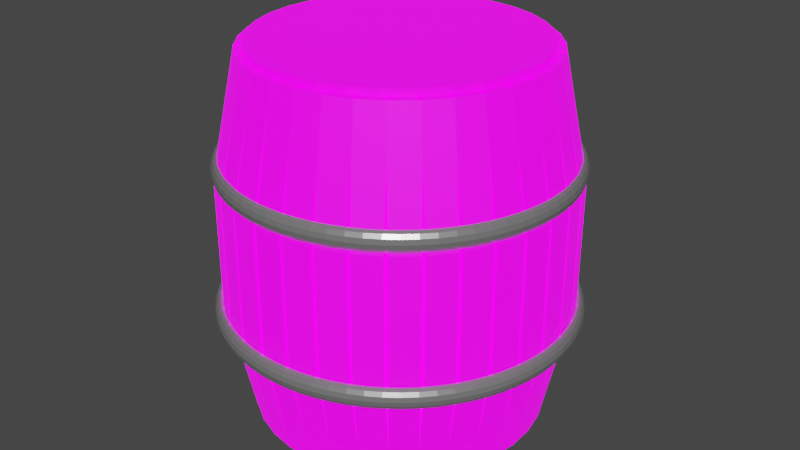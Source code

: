 # Source: Barrel.blend  (saved by Blender 2.93.21; exported with 4.5.12 LTS)
import bpy
from mathutils import Matrix  # noqa: F401  (used for matrix-valued properties, if any)

bpy.ops.wm.read_factory_settings(use_empty=True)
scene = bpy.context.scene
scene.name = 'Scene'

# ---- collections
col_collection = bpy.data.collections.new('Collection'); scene.collection.children.link(col_collection)

# ---- images (referenced by path relative to the original .blend; pixels are not part of the script)
import os
ASSET_DIR = os.environ.get("B2B_ASSET_DIR", "")  # directory of the original .blend (textures are referenced by path, not embedded)
HERE = os.path.dirname(os.path.abspath(__file__))  # packed textures are extracted next to this script under _unpacked/

def load_image(name, relpath, width, height, colorspace="sRGB"):
    """Load a texture the original file referenced (path relative to the .blend, or extracted next to this script)."""
    p = next((c for c in (os.path.join(HERE, relpath), os.path.join(ASSET_DIR, relpath)) if relpath and os.path.exists(c)), "")
    if p:
        img = bpy.data.images.load(p, check_existing=True)
        img.name = name
    else:  # same state as the original file: an image datablock whose file is absent (Cycles renders it pink)
        img = bpy.data.images.new(name, width, height)
        img.source = "FILE"
        img.filepath = "//" + (relpath or name)
    img.colorspace_settings.name = colorspace
    return img
img_images_jpeg = load_image('images.jpeg', 'images.jpeg', 1024, 1024, 'sRGB')

# ---- materials (node trees are filled in below, after node groups)
mat_material_002 = bpy.data.materials.new('Material.002')
mat_material_002.use_transparent_shadow = False
mat_material_001 = bpy.data.materials.new('Material.001')
mat_material_001.use_transparent_shadow = False

# ---- material node trees
mat_material_002.use_nodes = True; mat_material_002.node_tree.nodes.clear()
_N = mat_material_002.node_tree.nodes; _L = mat_material_002.node_tree.links
n0 = _N.new('ShaderNodeBsdfPrincipled'); n0.name = 'Principled BSDF'; n0.location = (10, 300)
n0.distribution = 'GGX'
n0.subsurface_method = 'BURLEY'
n0.inputs[0].default_value = (0.3844, 0.3844, 0.3844, 1.0)
n0.inputs[1].default_value = 0.6496
n0.inputs[2].default_value = 0.2628
n0.inputs[3].default_value = 1.45
n0.inputs[13].default_value = 0.07664
n0.inputs[27].default_value = (0.0, 0.0, 0.0, 1.0)
n0.inputs[28].default_value = 1.0
n1 = _N.new('ShaderNodeOutputMaterial'); n1.name = 'Material Output'; n1.location = (300, 300)
_L.new(n0.outputs[0], n1.inputs[0])
n1.is_active_output = True
mat_material_001.use_nodes = True; mat_material_001.node_tree.nodes.clear()
_N = mat_material_001.node_tree.nodes; _L = mat_material_001.node_tree.links
n0 = _N.new('ShaderNodeBsdfPrincipled'); n0.name = 'Principled BSDF'; n0.location = (10, 300)
n0.distribution = 'GGX'
n0.subsurface_method = 'BURLEY'
n0.inputs[3].default_value = 1.45
n0.inputs[28].default_value = 1.0
n1 = _N.new('ShaderNodeOutputMaterial'); n1.name = 'Material Output'; n1.location = (300, 300)
n2 = _N.new('ShaderNodeTexImage'); n2.name = 'Image Texture'; n2.location = (-280, 260)
n2.image = img_images_jpeg
n3 = _N.new('ShaderNodeTexImage'); n3.name = 'Image Texture.001'; n3.location = (-280, -420)
n3.image = img_images_jpeg
_L.new(n0.outputs[0], n1.inputs[0])
_L.new(n2.outputs[0], n0.inputs[0])
_L.new(n3.outputs[0], n0.inputs[27])
n1.is_active_output = True

# ---- world
world_world = bpy.data.worlds.new('World'); scene.world = world_world
world_world.use_nodes = True; world_world.node_tree.nodes.clear()
_N = world_world.node_tree.nodes; _L = world_world.node_tree.links
n0 = _N.new('ShaderNodeOutputWorld'); n0.name = 'World Output'; n0.location = (300, 300)
n1 = _N.new('ShaderNodeBackground'); n1.name = 'Background'; n1.location = (10, 300)
n1.inputs[0].default_value = (0.05088, 0.05088, 0.05088, 1.0)
_L.new(n1.outputs[0], n0.inputs[0])
n0.is_active_output = True
world_world.color = (0.05088, 0.05088, 0.05088)
world_world.use_sun_shadow = False
world_world.sun_shadow_jitter_overblur = 0.0

# ---- meshes
me_torus_001 = bpy.data.meshes.new('Torus.001')
me_torus_001.from_pydata([(1.26, 0.0, 0.0), (1.14, 0.0, 0.06928), (1.14, 0.0, -0.06928), (1.184, 0.4309, 0.0), (1.071, 0.3899, 0.06928), (1.071, 0.3899, -0.06928), (0.9652, 0.8099, 0.0), (0.8733, 0.7328, 0.06928), (0.8733, 0.7328, -0.06928), (0.63, 1.091, 0.0), (0.57, 0.9873, 0.06928), (0.57, 0.9873, -0.06928), (0.2188, 1.241, 0.0), (0.198, 1.123, 0.06928), (0.198, 1.123, -0.06928), (-0.2188, 1.241, 0.0), (-0.198, 1.123, 0.06928), (-0.198, 1.123, -0.06928), (-0.63, 1.091, 0.0), (-0.57, 0.9873, 0.06928), (-0.57, 0.9873, -0.06928), (-0.9652, 0.8099, 0.0), (-0.8733, 0.7328, 0.06928), (-0.8733, 0.7328, -0.06928), (-1.184, 0.4309, 0.0), (-1.071, 0.3899, 0.06928), (-1.071, 0.3899, -0.06928), (-1.26, 1.102e-07, 0.0), (-1.14, 9.966e-08, 0.06928), (-1.14, 9.966e-08, -0.06928), (-1.184, -0.4309, 0.0), (-1.071, -0.3899, 0.06928), (-1.071, -0.3899, -0.06928), (-0.9652, -0.8099, 0.0), (-0.8733, -0.7328, 0.06928), (-0.8733, -0.7328, -0.06928), (-0.63, -1.091, 0.0), (-0.57, -0.9873, 0.06928), (-0.57, -0.9873, -0.06928), (-0.2188, -1.241, 0.0), (-0.198, -1.123, 0.06928), (-0.198, -1.123, -0.06928), (0.2188, -1.241, 0.0), (0.198, -1.123, 0.06928), (0.198, -1.123, -0.06928), (0.63, -1.091, 0.0), (0.57, -0.9873, 0.06928), (0.57, -0.9873, -0.06928), (0.9652, -0.8099, 0.0), (0.8733, -0.7328, 0.06928), (0.8733, -0.7328, -0.06928), (1.184, -0.4309, 0.0), (1.071, -0.3899, 0.06928), (1.071, -0.3899, -0.06928)], [], [(0, 3, 4, 1), (1, 4, 5, 2), (2, 5, 3, 0), (3, 6, 7, 4), (4, 7, 8, 5), (5, 8, 6, 3), (6, 9, 10, 7), (7, 10, 11, 8), (8, 11, 9, 6), (9, 12, 13, 10), (10, 13, 14, 11), (11, 14, 12, 9), (12, 15, 16, 13), (13, 16, 17, 14), (14, 17, 15, 12), (15, 18, 19, 16), (16, 19, 20, 17), (17, 20, 18, 15), (18, 21, 22, 19), (19, 22, 23, 20), (20, 23, 21, 18), (21, 24, 25, 22), (22, 25, 26, 23), (23, 26, 24, 21), (24, 27, 28, 25), (25, 28, 29, 26), (26, 29, 27, 24), (27, 30, 31, 28), (28, 31, 32, 29), (29, 32, 30, 27), (30, 33, 34, 31), (31, 34, 35, 32), (32, 35, 33, 30), (33, 36, 37, 34), (34, 37, 38, 35), (35, 38, 36, 33), (36, 39, 40, 37), (37, 40, 41, 38), (38, 41, 39, 36), (39, 42, 43, 40), (40, 43, 44, 41), (41, 44, 42, 39), (42, 45, 46, 43), (43, 46, 47, 44), (44, 47, 45, 42), (45, 48, 49, 46), (46, 49, 50, 47), (47, 50, 48, 45), (48, 51, 52, 49), (49, 52, 53, 50), (50, 53, 51, 48), (51, 0, 1, 52), (52, 1, 2, 53), (53, 2, 0, 51)])
_uv = me_torus_001.uv_layers.new(name='UVMap')
_uv.uv.foreach_set('vector', [0.5, 0.6667, 0.5556, 0.6667, 0.5556, 1.0, 0.5, 1.0, 0.5, 0.0, 0.5556, 0.0, 0.5556, 0.3333, 0.5, 0.3333, 0.5, 0.3333, 0.5556, 0.3333, 0.5556, 0.6667, 0.5, 0.6667, 0.5556, 0.6667, 0.6111, 0.6667, 0.6111, 1.0, 0.5556, 1.0, 0.5556, 0.0, 0.6111, 0.0, 0.6111, 0.3333, 0.5556, 0.3333, 0.5556, 0.3333, 0.6111, 0.3333, 0.6111, 0.6667, 0.5556, 0.6667, 0.6111, 0.6667, 0.6667, 0.6667, 0.6667, 1.0, 0.6111, 1.0, 0.6111, 0.0, 0.6667, 0.0, 0.6667, 0.3333, 0.6111, 0.3333, 0.6111, 0.3333, 0.6667, 0.3333, 0.6667, 0.6667, 0.6111, 0.6667, 0.6667, 0.6667, 0.7222, 0.6667, 0.7222, 1.0, 0.6667, 1.0, 0.6667, 0.0, 0.7222, 0.0, 0.7222, 0.3333, 0.6667, 0.3333, 0.6667, 0.3333, 0.7222, 0.3333, 0.7222, 0.6667, 0.6667, 0.6667, 0.7222, 0.6667, 0.7778, 0.6667, 0.7778, 1.0, 0.7222, 1.0, 0.7222, 0.0, 0.7778, 0.0, 0.7778, 0.3333, 0.7222, 0.3333, 0.7222, 0.3333, 0.7778, 0.3333, 0.7778, 0.6667, 0.7222, 0.6667, 0.7778, 0.6667, 0.8333, 0.6667, 0.8333, 1.0, 0.7778, 1.0, 0.7778, 0.0, 0.8333, 0.0, 0.8333, 0.3333, 0.7778, 0.3333, 0.7778, 0.3333, 0.8333, 0.3333, 0.8333, 0.6667, 0.7778, 0.6667, 0.8333, 0.6667, 0.8889, 0.6667, 0.8889, 1.0, 0.8333, 1.0, 0.8333, 0.0, 0.8889, 0.0, 0.8889, 0.3333, 0.8333, 0.3333, 0.8333, 0.3333, 0.8889, 0.3333, 0.8889, 0.6667, 0.8333, 0.6667, 0.8889, 0.6667, 0.9444, 0.6667, 0.9444, 1.0, 0.8889, 1.0, 0.8889, 0.0, 0.9444, 0.0, 0.9444, 0.3333, 0.8889, 0.3333, 0.8889, 0.3333, 0.9444, 0.3333, 0.9444, 0.6667, 0.8889, 0.6667, 0.9444, 0.6667, 1.0, 0.6667, 1.0, 1.0, 0.9444, 1.0, 0.9444, 0.0, 1.0, 0.0, 1.0, 0.3333, 0.9444, 0.3333, 0.9444, 0.3333, 1.0, 0.3333, 1.0, 0.6667, 0.9444, 0.6667, 2.22e-16, 0.6667, 0.05556, 0.6667, 0.05556, 1.0, 2.22e-16, 1.0, 2.22e-16, 0.0, 0.05556, 0.0, 0.05556, 0.3333, 2.22e-16, 0.3333, 2.22e-16, 0.3333, 0.05556, 0.3333, 0.05556, 0.6667, 2.22e-16, 0.6667, 0.05556, 0.6667, 0.1111, 0.6667, 0.1111, 1.0, 0.05556, 1.0, 0.05556, 0.0, 0.1111, 0.0, 0.1111, 0.3333, 0.05556, 0.3333, 0.05556, 0.3333, 0.1111, 0.3333, 0.1111, 0.6667, 0.05556, 0.6667, 0.1111, 0.6667, 0.1667, 0.6667, 0.1667, 1.0, 0.1111, 1.0, 0.1111, 0.0, 0.1667, 0.0, 0.1667, 0.3333, 0.1111, 0.3333, 0.1111, 0.3333, 0.1667, 0.3333, 0.1667, 0.6667, 0.1111, 0.6667, 0.1667, 0.6667, 0.2222, 0.6667, 0.2222, 1.0, 0.1667, 1.0, 0.1667, 0.0, 0.2222, 0.0, 0.2222, 0.3333, 0.1667, 0.3333, 0.1667, 0.3333, 0.2222, 0.3333, 0.2222, 0.6667, 0.1667, 0.6667, 0.2222, 0.6667, 0.2778, 0.6667, 0.2778, 1.0, 0.2222, 1.0, 0.2222, 0.0, 0.2778, 0.0, 0.2778, 0.3333, 0.2222, 0.3333, 0.2222, 0.3333, 0.2778, 0.3333, 0.2778, 0.6667, 0.2222, 0.6667, 0.2778, 0.6667, 0.3333, 0.6667, 0.3333, 1.0, 0.2778, 1.0, 0.2778, 0.0, 0.3333, 0.0, 0.3333, 0.3333, 0.2778, 0.3333, 0.2778, 0.3333, 0.3333, 0.3333, 0.3333, 0.6667, 0.2778, 0.6667, 0.3333, 0.6667, 0.3889, 0.6667, 0.3889, 1.0, 0.3333, 1.0, 0.3333, 0.0, 0.3889, 0.0, 0.3889, 0.3333, 0.3333, 0.3333, 0.3333, 0.3333, 0.3889, 0.3333, 0.3889, 0.6667, 0.3333, 0.6667, 0.3889, 0.6667, 0.4444, 0.6667, 0.4444, 1.0, 0.3889, 1.0, 0.3889, 0.0, 0.4444, 0.0, 0.4444, 0.3333, 0.3889, 0.3333, 0.3889, 0.3333, 0.4444, 0.3333, 0.4444, 0.6667, 0.3889, 0.6667, 0.4444, 0.6667, 0.5, 0.6667, 0.5, 1.0, 0.4444, 1.0, 0.4444, 0.0, 0.5, 0.0, 0.5, 0.3333, 0.4444, 0.3333, 0.4444, 0.3333, 0.5, 0.3333, 0.5, 0.6667, 0.4444, 0.6667])
me_torus_001.use_remesh_fix_poles = True
me_torus_001.use_remesh_preserve_attributes = False
me_torus_001.update()
me_torus_004 = bpy.data.meshes.new('Torus.004')
me_torus_004.from_pydata([(1.26, 0.0, 0.0), (1.14, 0.0, 0.06928), (1.14, 0.0, -0.06928), (1.184, 0.4309, 0.0), (1.071, 0.3899, 0.06928), (1.071, 0.3899, -0.06928), (0.9652, 0.8099, 0.0), (0.8733, 0.7328, 0.06928), (0.8733, 0.7328, -0.06928), (0.63, 1.091, 0.0), (0.57, 0.9873, 0.06928), (0.57, 0.9873, -0.06928), (0.2188, 1.241, 0.0), (0.198, 1.123, 0.06928), (0.198, 1.123, -0.06928), (-0.2188, 1.241, 0.0), (-0.198, 1.123, 0.06928), (-0.198, 1.123, -0.06928), (-0.63, 1.091, 0.0), (-0.57, 0.9873, 0.06928), (-0.57, 0.9873, -0.06928), (-0.9652, 0.8099, 0.0), (-0.8733, 0.7328, 0.06928), (-0.8733, 0.7328, -0.06928), (-1.184, 0.4309, 0.0), (-1.071, 0.3899, 0.06928), (-1.071, 0.3899, -0.06928), (-1.26, 1.102e-07, 0.0), (-1.14, 9.966e-08, 0.06928), (-1.14, 9.966e-08, -0.06928), (-1.184, -0.4309, 0.0), (-1.071, -0.3899, 0.06928), (-1.071, -0.3899, -0.06928), (-0.9652, -0.8099, 0.0), (-0.8733, -0.7328, 0.06928), (-0.8733, -0.7328, -0.06928), (-0.63, -1.091, 0.0), (-0.57, -0.9873, 0.06928), (-0.57, -0.9873, -0.06928), (-0.2188, -1.241, 0.0), (-0.198, -1.123, 0.06928), (-0.198, -1.123, -0.06928), (0.2188, -1.241, 0.0), (0.198, -1.123, 0.06928), (0.198, -1.123, -0.06928), (0.63, -1.091, 0.0), (0.57, -0.9873, 0.06928), (0.57, -0.9873, -0.06928), (0.9652, -0.8099, 0.0), (0.8733, -0.7328, 0.06928), (0.8733, -0.7328, -0.06928), (1.184, -0.4309, 0.0), (1.071, -0.3899, 0.06928), (1.071, -0.3899, -0.06928)], [], [(0, 3, 4, 1), (1, 4, 5, 2), (2, 5, 3, 0), (3, 6, 7, 4), (4, 7, 8, 5), (5, 8, 6, 3), (6, 9, 10, 7), (7, 10, 11, 8), (8, 11, 9, 6), (9, 12, 13, 10), (10, 13, 14, 11), (11, 14, 12, 9), (12, 15, 16, 13), (13, 16, 17, 14), (14, 17, 15, 12), (15, 18, 19, 16), (16, 19, 20, 17), (17, 20, 18, 15), (18, 21, 22, 19), (19, 22, 23, 20), (20, 23, 21, 18), (21, 24, 25, 22), (22, 25, 26, 23), (23, 26, 24, 21), (24, 27, 28, 25), (25, 28, 29, 26), (26, 29, 27, 24), (27, 30, 31, 28), (28, 31, 32, 29), (29, 32, 30, 27), (30, 33, 34, 31), (31, 34, 35, 32), (32, 35, 33, 30), (33, 36, 37, 34), (34, 37, 38, 35), (35, 38, 36, 33), (36, 39, 40, 37), (37, 40, 41, 38), (38, 41, 39, 36), (39, 42, 43, 40), (40, 43, 44, 41), (41, 44, 42, 39), (42, 45, 46, 43), (43, 46, 47, 44), (44, 47, 45, 42), (45, 48, 49, 46), (46, 49, 50, 47), (47, 50, 48, 45), (48, 51, 52, 49), (49, 52, 53, 50), (50, 53, 51, 48), (51, 0, 1, 52), (52, 1, 2, 53), (53, 2, 0, 51)])
_uv = me_torus_004.uv_layers.new(name='UVMap')
_uv.uv.foreach_set('vector', [0.5, 0.6667, 0.5556, 0.6667, 0.5556, 1.0, 0.5, 1.0, 0.5, 0.0, 0.5556, 0.0, 0.5556, 0.3333, 0.5, 0.3333, 0.5, 0.3333, 0.5556, 0.3333, 0.5556, 0.6667, 0.5, 0.6667, 0.5556, 0.6667, 0.6111, 0.6667, 0.6111, 1.0, 0.5556, 1.0, 0.5556, 0.0, 0.6111, 0.0, 0.6111, 0.3333, 0.5556, 0.3333, 0.5556, 0.3333, 0.6111, 0.3333, 0.6111, 0.6667, 0.5556, 0.6667, 0.6111, 0.6667, 0.6667, 0.6667, 0.6667, 1.0, 0.6111, 1.0, 0.6111, 0.0, 0.6667, 0.0, 0.6667, 0.3333, 0.6111, 0.3333, 0.6111, 0.3333, 0.6667, 0.3333, 0.6667, 0.6667, 0.6111, 0.6667, 0.6667, 0.6667, 0.7222, 0.6667, 0.7222, 1.0, 0.6667, 1.0, 0.6667, 0.0, 0.7222, 0.0, 0.7222, 0.3333, 0.6667, 0.3333, 0.6667, 0.3333, 0.7222, 0.3333, 0.7222, 0.6667, 0.6667, 0.6667, 0.7222, 0.6667, 0.7778, 0.6667, 0.7778, 1.0, 0.7222, 1.0, 0.7222, 0.0, 0.7778, 0.0, 0.7778, 0.3333, 0.7222, 0.3333, 0.7222, 0.3333, 0.7778, 0.3333, 0.7778, 0.6667, 0.7222, 0.6667, 0.7778, 0.6667, 0.8333, 0.6667, 0.8333, 1.0, 0.7778, 1.0, 0.7778, 0.0, 0.8333, 0.0, 0.8333, 0.3333, 0.7778, 0.3333, 0.7778, 0.3333, 0.8333, 0.3333, 0.8333, 0.6667, 0.7778, 0.6667, 0.8333, 0.6667, 0.8889, 0.6667, 0.8889, 1.0, 0.8333, 1.0, 0.8333, 0.0, 0.8889, 0.0, 0.8889, 0.3333, 0.8333, 0.3333, 0.8333, 0.3333, 0.8889, 0.3333, 0.8889, 0.6667, 0.8333, 0.6667, 0.8889, 0.6667, 0.9444, 0.6667, 0.9444, 1.0, 0.8889, 1.0, 0.8889, 0.0, 0.9444, 0.0, 0.9444, 0.3333, 0.8889, 0.3333, 0.8889, 0.3333, 0.9444, 0.3333, 0.9444, 0.6667, 0.8889, 0.6667, 0.9444, 0.6667, 1.0, 0.6667, 1.0, 1.0, 0.9444, 1.0, 0.9444, 0.0, 1.0, 0.0, 1.0, 0.3333, 0.9444, 0.3333, 0.9444, 0.3333, 1.0, 0.3333, 1.0, 0.6667, 0.9444, 0.6667, 2.22e-16, 0.6667, 0.05556, 0.6667, 0.05556, 1.0, 2.22e-16, 1.0, 2.22e-16, 0.0, 0.05556, 0.0, 0.05556, 0.3333, 2.22e-16, 0.3333, 2.22e-16, 0.3333, 0.05556, 0.3333, 0.05556, 0.6667, 2.22e-16, 0.6667, 0.05556, 0.6667, 0.1111, 0.6667, 0.1111, 1.0, 0.05556, 1.0, 0.05556, 0.0, 0.1111, 0.0, 0.1111, 0.3333, 0.05556, 0.3333, 0.05556, 0.3333, 0.1111, 0.3333, 0.1111, 0.6667, 0.05556, 0.6667, 0.1111, 0.6667, 0.1667, 0.6667, 0.1667, 1.0, 0.1111, 1.0, 0.1111, 0.0, 0.1667, 0.0, 0.1667, 0.3333, 0.1111, 0.3333, 0.1111, 0.3333, 0.1667, 0.3333, 0.1667, 0.6667, 0.1111, 0.6667, 0.1667, 0.6667, 0.2222, 0.6667, 0.2222, 1.0, 0.1667, 1.0, 0.1667, 0.0, 0.2222, 0.0, 0.2222, 0.3333, 0.1667, 0.3333, 0.1667, 0.3333, 0.2222, 0.3333, 0.2222, 0.6667, 0.1667, 0.6667, 0.2222, 0.6667, 0.2778, 0.6667, 0.2778, 1.0, 0.2222, 1.0, 0.2222, 0.0, 0.2778, 0.0, 0.2778, 0.3333, 0.2222, 0.3333, 0.2222, 0.3333, 0.2778, 0.3333, 0.2778, 0.6667, 0.2222, 0.6667, 0.2778, 0.6667, 0.3333, 0.6667, 0.3333, 1.0, 0.2778, 1.0, 0.2778, 0.0, 0.3333, 0.0, 0.3333, 0.3333, 0.2778, 0.3333, 0.2778, 0.3333, 0.3333, 0.3333, 0.3333, 0.6667, 0.2778, 0.6667, 0.3333, 0.6667, 0.3889, 0.6667, 0.3889, 1.0, 0.3333, 1.0, 0.3333, 0.0, 0.3889, 0.0, 0.3889, 0.3333, 0.3333, 0.3333, 0.3333, 0.3333, 0.3889, 0.3333, 0.3889, 0.6667, 0.3333, 0.6667, 0.3889, 0.6667, 0.4444, 0.6667, 0.4444, 1.0, 0.3889, 1.0, 0.3889, 0.0, 0.4444, 0.0, 0.4444, 0.3333, 0.3889, 0.3333, 0.3889, 0.3333, 0.4444, 0.3333, 0.4444, 0.6667, 0.3889, 0.6667, 0.4444, 0.6667, 0.5, 0.6667, 0.5, 1.0, 0.4444, 1.0, 0.4444, 0.0, 0.5, 0.0, 0.5, 0.3333, 0.4444, 0.3333, 0.4444, 0.3333, 0.5, 0.3333, 0.5, 0.6667, 0.4444, 0.6667])
me_torus_004.materials.append(mat_material_002)
me_torus_004.use_remesh_fix_poles = True
me_torus_004.use_remesh_preserve_attributes = False
me_torus_004.update()
me_torus_005 = bpy.data.meshes.new('Torus.005')
me_torus_005.from_pydata([(1.26, 0.0, 0.0), (1.14, 0.0, 0.06928), (1.14, 0.0, -0.06928), (1.184, 0.4309, 0.0), (1.071, 0.3899, 0.06928), (1.071, 0.3899, -0.06928), (0.9652, 0.8099, 0.0), (0.8733, 0.7328, 0.06928), (0.8733, 0.7328, -0.06928), (0.63, 1.091, 0.0), (0.57, 0.9873, 0.06928), (0.57, 0.9873, -0.06928), (0.2188, 1.241, 0.0), (0.198, 1.123, 0.06928), (0.198, 1.123, -0.06928), (-0.2188, 1.241, 0.0), (-0.198, 1.123, 0.06928), (-0.198, 1.123, -0.06928), (-0.63, 1.091, 0.0), (-0.57, 0.9873, 0.06928), (-0.57, 0.9873, -0.06928), (-0.9652, 0.8099, 0.0), (-0.8733, 0.7328, 0.06928), (-0.8733, 0.7328, -0.06928), (-1.184, 0.4309, 0.0), (-1.071, 0.3899, 0.06928), (-1.071, 0.3899, -0.06928), (-1.26, 1.102e-07, 0.0), (-1.14, 9.966e-08, 0.06928), (-1.14, 9.966e-08, -0.06928), (-1.184, -0.4309, 0.0), (-1.071, -0.3899, 0.06928), (-1.071, -0.3899, -0.06928), (-0.9652, -0.8099, 0.0), (-0.8733, -0.7328, 0.06928), (-0.8733, -0.7328, -0.06928), (-0.63, -1.091, 0.0), (-0.57, -0.9873, 0.06928), (-0.57, -0.9873, -0.06928), (-0.2188, -1.241, 0.0), (-0.198, -1.123, 0.06928), (-0.198, -1.123, -0.06928), (0.2188, -1.241, 0.0), (0.198, -1.123, 0.06928), (0.198, -1.123, -0.06928), (0.63, -1.091, 0.0), (0.57, -0.9873, 0.06928), (0.57, -0.9873, -0.06928), (0.9652, -0.8099, 0.0), (0.8733, -0.7328, 0.06928), (0.8733, -0.7328, -0.06928), (1.184, -0.4309, 0.0), (1.071, -0.3899, 0.06928), (1.071, -0.3899, -0.06928)], [], [(0, 3, 4, 1), (1, 4, 5, 2), (2, 5, 3, 0), (3, 6, 7, 4), (4, 7, 8, 5), (5, 8, 6, 3), (6, 9, 10, 7), (7, 10, 11, 8), (8, 11, 9, 6), (9, 12, 13, 10), (10, 13, 14, 11), (11, 14, 12, 9), (12, 15, 16, 13), (13, 16, 17, 14), (14, 17, 15, 12), (15, 18, 19, 16), (16, 19, 20, 17), (17, 20, 18, 15), (18, 21, 22, 19), (19, 22, 23, 20), (20, 23, 21, 18), (21, 24, 25, 22), (22, 25, 26, 23), (23, 26, 24, 21), (24, 27, 28, 25), (25, 28, 29, 26), (26, 29, 27, 24), (27, 30, 31, 28), (28, 31, 32, 29), (29, 32, 30, 27), (30, 33, 34, 31), (31, 34, 35, 32), (32, 35, 33, 30), (33, 36, 37, 34), (34, 37, 38, 35), (35, 38, 36, 33), (36, 39, 40, 37), (37, 40, 41, 38), (38, 41, 39, 36), (39, 42, 43, 40), (40, 43, 44, 41), (41, 44, 42, 39), (42, 45, 46, 43), (43, 46, 47, 44), (44, 47, 45, 42), (45, 48, 49, 46), (46, 49, 50, 47), (47, 50, 48, 45), (48, 51, 52, 49), (49, 52, 53, 50), (50, 53, 51, 48), (51, 0, 1, 52), (52, 1, 2, 53), (53, 2, 0, 51)])
_uv = me_torus_005.uv_layers.new(name='UVMap')
_uv.uv.foreach_set('vector', [0.5, 0.6667, 0.5556, 0.6667, 0.5556, 1.0, 0.5, 1.0, 0.5, 0.0, 0.5556, 0.0, 0.5556, 0.3333, 0.5, 0.3333, 0.5, 0.3333, 0.5556, 0.3333, 0.5556, 0.6667, 0.5, 0.6667, 0.5556, 0.6667, 0.6111, 0.6667, 0.6111, 1.0, 0.5556, 1.0, 0.5556, 0.0, 0.6111, 0.0, 0.6111, 0.3333, 0.5556, 0.3333, 0.5556, 0.3333, 0.6111, 0.3333, 0.6111, 0.6667, 0.5556, 0.6667, 0.6111, 0.6667, 0.6667, 0.6667, 0.6667, 1.0, 0.6111, 1.0, 0.6111, 0.0, 0.6667, 0.0, 0.6667, 0.3333, 0.6111, 0.3333, 0.6111, 0.3333, 0.6667, 0.3333, 0.6667, 0.6667, 0.6111, 0.6667, 0.6667, 0.6667, 0.7222, 0.6667, 0.7222, 1.0, 0.6667, 1.0, 0.6667, 0.0, 0.7222, 0.0, 0.7222, 0.3333, 0.6667, 0.3333, 0.6667, 0.3333, 0.7222, 0.3333, 0.7222, 0.6667, 0.6667, 0.6667, 0.7222, 0.6667, 0.7778, 0.6667, 0.7778, 1.0, 0.7222, 1.0, 0.7222, 0.0, 0.7778, 0.0, 0.7778, 0.3333, 0.7222, 0.3333, 0.7222, 0.3333, 0.7778, 0.3333, 0.7778, 0.6667, 0.7222, 0.6667, 0.7778, 0.6667, 0.8333, 0.6667, 0.8333, 1.0, 0.7778, 1.0, 0.7778, 0.0, 0.8333, 0.0, 0.8333, 0.3333, 0.7778, 0.3333, 0.7778, 0.3333, 0.8333, 0.3333, 0.8333, 0.6667, 0.7778, 0.6667, 0.8333, 0.6667, 0.8889, 0.6667, 0.8889, 1.0, 0.8333, 1.0, 0.8333, 0.0, 0.8889, 0.0, 0.8889, 0.3333, 0.8333, 0.3333, 0.8333, 0.3333, 0.8889, 0.3333, 0.8889, 0.6667, 0.8333, 0.6667, 0.8889, 0.6667, 0.9444, 0.6667, 0.9444, 1.0, 0.8889, 1.0, 0.8889, 0.0, 0.9444, 0.0, 0.9444, 0.3333, 0.8889, 0.3333, 0.8889, 0.3333, 0.9444, 0.3333, 0.9444, 0.6667, 0.8889, 0.6667, 0.9444, 0.6667, 1.0, 0.6667, 1.0, 1.0, 0.9444, 1.0, 0.9444, 0.0, 1.0, 0.0, 1.0, 0.3333, 0.9444, 0.3333, 0.9444, 0.3333, 1.0, 0.3333, 1.0, 0.6667, 0.9444, 0.6667, 2.22e-16, 0.6667, 0.05556, 0.6667, 0.05556, 1.0, 2.22e-16, 1.0, 2.22e-16, 0.0, 0.05556, 0.0, 0.05556, 0.3333, 2.22e-16, 0.3333, 2.22e-16, 0.3333, 0.05556, 0.3333, 0.05556, 0.6667, 2.22e-16, 0.6667, 0.05556, 0.6667, 0.1111, 0.6667, 0.1111, 1.0, 0.05556, 1.0, 0.05556, 0.0, 0.1111, 0.0, 0.1111, 0.3333, 0.05556, 0.3333, 0.05556, 0.3333, 0.1111, 0.3333, 0.1111, 0.6667, 0.05556, 0.6667, 0.1111, 0.6667, 0.1667, 0.6667, 0.1667, 1.0, 0.1111, 1.0, 0.1111, 0.0, 0.1667, 0.0, 0.1667, 0.3333, 0.1111, 0.3333, 0.1111, 0.3333, 0.1667, 0.3333, 0.1667, 0.6667, 0.1111, 0.6667, 0.1667, 0.6667, 0.2222, 0.6667, 0.2222, 1.0, 0.1667, 1.0, 0.1667, 0.0, 0.2222, 0.0, 0.2222, 0.3333, 0.1667, 0.3333, 0.1667, 0.3333, 0.2222, 0.3333, 0.2222, 0.6667, 0.1667, 0.6667, 0.2222, 0.6667, 0.2778, 0.6667, 0.2778, 1.0, 0.2222, 1.0, 0.2222, 0.0, 0.2778, 0.0, 0.2778, 0.3333, 0.2222, 0.3333, 0.2222, 0.3333, 0.2778, 0.3333, 0.2778, 0.6667, 0.2222, 0.6667, 0.2778, 0.6667, 0.3333, 0.6667, 0.3333, 1.0, 0.2778, 1.0, 0.2778, 0.0, 0.3333, 0.0, 0.3333, 0.3333, 0.2778, 0.3333, 0.2778, 0.3333, 0.3333, 0.3333, 0.3333, 0.6667, 0.2778, 0.6667, 0.3333, 0.6667, 0.3889, 0.6667, 0.3889, 1.0, 0.3333, 1.0, 0.3333, 0.0, 0.3889, 0.0, 0.3889, 0.3333, 0.3333, 0.3333, 0.3333, 0.3333, 0.3889, 0.3333, 0.3889, 0.6667, 0.3333, 0.6667, 0.3889, 0.6667, 0.4444, 0.6667, 0.4444, 1.0, 0.3889, 1.0, 0.3889, 0.0, 0.4444, 0.0, 0.4444, 0.3333, 0.3889, 0.3333, 0.3889, 0.3333, 0.4444, 0.3333, 0.4444, 0.6667, 0.3889, 0.6667, 0.4444, 0.6667, 0.5, 0.6667, 0.5, 1.0, 0.4444, 1.0, 0.4444, 0.0, 0.5, 0.0, 0.5, 0.3333, 0.4444, 0.3333, 0.4444, 0.3333, 0.5, 0.3333, 0.5, 0.6667, 0.4444, 0.6667])
me_torus_005.materials.append(mat_material_002)
me_torus_005.use_remesh_fix_poles = True
me_torus_005.use_remesh_preserve_attributes = False
me_torus_005.update()
me_cube_001 = bpy.data.meshes.new('Cube.001')
me_cube_001.from_pydata([(-1.0, 3.219, -0.9569), (-1.0, 3.219, 0.9569), (-1.0, 5.219, -0.9569), (-1.0, 5.219, 0.9569), (1.0, 3.219, -0.9569), (1.0, 3.219, 0.9569), (1.0, 5.219, -0.9569), (1.0, 5.219, 0.9569), (-1.0, -1.0, -0.319), (-1.0, -1.0, 0.319), (-1.0, 1.0, 0.319), (-1.0, 1.0, -0.319), (1.0, 1.0, 0.319), (1.0, 1.0, -0.319), (1.0, -1.0, 0.319), (1.0, -1.0, -0.319), (0.8886, 3.196, -0.9569), (0.8886, 3.196, 0.9569), (0.7319, 5.164, -0.9569), (0.7319, 5.164, 0.9569), (2.856, 4.009, -0.9569), (2.856, 4.009, 0.9569), (2.7, 5.977, -0.9569), (2.7, 5.977, 0.9569), (1.219, -0.9551, -0.319), (1.219, -0.9551, 0.319), (1.062, 1.013, 0.319), (1.062, 1.013, -0.319), (3.03, 1.825, 0.319), (3.03, 1.825, -0.319), (3.187, -0.1428, 0.319), (3.187, -0.1428, -0.319), (2.749, 3.941, -0.9569), (2.749, 3.941, 0.9569), (2.44, 5.814, -0.9569), (2.44, 5.814, 0.9569), (4.621, 5.54, -0.9569), (4.621, 5.54, 0.9569), (4.313, 7.412, -0.9569), (4.313, 7.412, 0.9569), (3.399, -0.009696, -0.319), (3.399, -0.009696, 0.319), (3.091, 1.863, 0.319), (3.091, 1.863, -0.319), (4.963, 3.462, 0.319), (4.963, 3.462, -0.319), (5.272, 1.589, 0.319), (5.272, 1.589, -0.319), (4.52, 5.429, -0.9569), (4.52, 5.429, 0.9569), (4.07, 7.147, -0.9569), (4.07, 7.147, 0.9569), (6.238, 7.763, -0.9569), (6.238, 7.763, 0.9569), (5.788, 9.48, -0.9569), (5.788, 9.48, 0.9569), (5.47, 1.806, -0.319), (5.47, 1.806, 0.319), (5.02, 3.523, 0.319), (5.02, 3.523, -0.319), (6.737, 5.857, 0.319), (6.737, 5.857, -0.319), (7.188, 4.14, 0.319), (7.188, 4.14, -0.319), (6.147, 7.613, -0.9569), (6.147, 7.613, 0.9569), (5.57, 9.12, -0.9569), (5.57, 9.12, 0.9569), (7.654, 10.61, -0.9569), (7.654, 10.61, 0.9569), (7.077, 12.11, -0.9569), (7.077, 12.11, 0.9569), (7.366, 4.434, -0.319), (7.366, 4.434, 0.319), (6.788, 5.941, 0.319), (6.788, 5.941, -0.319), (8.295, 8.934, 0.319), (8.295, 8.934, -0.319), (8.873, 7.427, 0.319), (8.873, 7.427, -0.319), (7.577, 10.42, -0.9569), (7.577, 10.42, 0.9569), (6.891, 11.67, -0.9569), (6.891, 11.67, 0.9569), (8.825, 13.98, -0.9569), (8.825, 13.98, 0.9569), (8.139, 15.23, -0.9569), (8.139, 15.23, 0.9569), (9.025, 7.789, -0.319), (9.025, 7.789, 0.319), (8.339, 9.038, 0.319), (8.339, 9.038, -0.319), (9.587, 12.6, 0.319), (9.587, 12.6, -0.319), (10.27, 11.35, 0.319), (10.27, 11.35, -0.319), (8.764, 13.77, -0.9569), (8.764, 13.77, 0.9569), (7.991, 14.72, -0.9569), (7.991, 14.72, 0.9569), (9.713, 17.78, -0.9569), (9.713, 17.78, 0.9569), (8.94, 18.73, -0.9569), (8.94, 18.73, 0.9569), (10.39, 11.76, -0.319), (10.39, 11.76, 0.319), (9.621, 12.71, 0.319), (9.621, 12.71, -0.319), (10.57, 16.72, 0.319), (10.57, 16.72, -0.319), (11.34, 15.77, 0.319), (11.34, 15.77, -0.319), (9.669, 17.54, -0.9569), (9.669, 17.54, 0.9569), (8.834, 18.16, -0.9569), (8.834, 18.16, 0.9569), (10.29, 21.87, -0.9569), (10.29, 21.87, 0.9569), (9.454, 22.49, -0.9569), (9.454, 22.49, 0.9569), (11.43, 16.23, -0.319), (11.43, 16.23, 0.319), (10.6, 16.85, 0.319), (10.6, 16.85, -0.319), (11.22, 21.18, 0.319), (11.22, 21.18, -0.319), (12.05, 20.56, 0.319), (12.05, 20.56, -0.319), (10.26, 21.62, -0.9569), (10.26, 21.62, 0.9569), (9.394, 21.89, -0.9569), (9.394, 21.89, 0.9569), (10.54, 26.13, -0.9569), (10.54, 26.13, 0.9569), (9.665, 26.41, -0.9569), (9.665, 26.41, 0.9569), (12.1, 21.05, -0.319), (12.1, 21.05, 0.319), (11.23, 21.32, 0.319), (11.23, 21.32, -0.319), (11.5, 25.83, 0.319), (11.5, 25.83, -0.319), (12.37, 25.56, 0.319), (12.37, 25.56, -0.319), (10.53, 25.88, -0.9569), (10.53, 25.88, 0.9569), (9.653, 25.79, -0.9569), (9.653, 25.79, 0.9569), (10.44, 30.43, -0.9569), (10.44, 30.43, 0.9569), (9.566, 30.34, -0.9569), (9.566, 30.34, 0.9569), (12.38, 26.06, -0.319), (12.38, 26.06, 0.319), (11.5, 25.98, 0.319), (11.5, 25.98, -0.319), (11.42, 30.52, 0.319), (11.42, 30.52, -0.319), (12.3, 30.61, 0.319), (12.3, 30.61, -0.319), (10.46, 30.18, -0.9569), (10.46, 30.18, 0.9569), (9.602, 29.73, -0.9569), (9.602, 29.73, 0.9569), (10.02, 34.62, -0.9569), (10.02, 34.62, 0.9569), (9.16, 34.18, -0.9569), (9.16, 34.18, 0.9569), (12.27, 31.11, -0.319), (12.27, 31.11, 0.319), (11.41, 30.67, 0.319), (11.41, 30.67, -0.319), (10.97, 35.11, 0.319), (10.97, 35.11, -0.319), (11.82, 35.55, 0.319), (11.82, 35.55, -0.319), (10.05, 34.37, -0.9569), (10.05, 34.37, 0.9569), (9.243, 33.59, -0.9569), (9.243, 33.59, 0.9569), (9.269, 38.57, -0.9569), (9.269, 38.57, 0.9569), (8.46, 37.78, -0.9569), (8.46, 37.78, 0.9569), (11.76, 36.03, -0.319), (11.76, 36.03, 0.319), (10.95, 35.24, 0.319), (10.95, 35.24, -0.319), (10.17, 39.43, 0.319), (10.17, 39.43, -0.319), (10.97, 40.22, 0.319), (10.97, 40.22, -0.319), (9.322, 38.34, -0.9569), (9.322, 38.34, 0.9569), (8.588, 37.24, -0.9569), (8.588, 37.24, 0.9569), (8.223, 42.15, -0.9569), (8.223, 42.15, 0.9569), (7.489, 41.05, -0.9569), (7.489, 41.05, 0.9569), (10.87, 40.66, -0.319), (10.87, 40.66, 0.319), (10.14, 39.56, 0.319), (10.14, 39.56, -0.319), (9.038, 43.37, 0.319), (9.038, 43.37, -0.319), (9.772, 44.46, 0.319), (9.772, 44.46, -0.319), (8.293, 41.95, -0.9569), (8.293, 41.95, 0.9569), (7.657, 40.57, -0.9569), (7.657, 40.57, 0.9569), (6.914, 45.25, -0.9569), (6.914, 45.25, 0.9569), (6.278, 43.87, -0.9569), (6.278, 43.87, 0.9569), (9.635, 44.86, -0.319), (9.635, 44.86, 0.319), (8.999, 43.48, 0.319), (8.999, 43.48, -0.319), (7.62, 46.78, 0.319), (7.62, 46.78, -0.319), (8.256, 48.15, 0.319), (8.256, 48.15, -0.319), (6.998, 45.08, -0.9569), (6.998, 45.08, 0.9569), (6.48, 43.46, -0.9569), (6.48, 43.46, 0.9569), (5.383, 47.76, -0.9569), (5.383, 47.76, 0.9569), (4.865, 46.15, -0.9569), (4.865, 46.15, 0.9569), (8.091, 48.48, -0.319), (8.091, 48.48, 0.319), (7.573, 46.87, 0.319), (7.573, 46.87, -0.319), (5.958, 49.56, 0.319), (5.958, 49.56, -0.319), (6.476, 51.17, 0.319), (6.476, 51.17, -0.319), (5.479, 47.63, -0.9569), (5.479, 47.63, 0.9569), (5.096, 45.83, -0.9569), (5.096, 45.83, 0.9569), (3.679, 49.62, -0.9569), (3.679, 49.62, 0.9569), (3.296, 47.82, -0.9569), (3.296, 47.82, 0.9569), (6.287, 51.43, -0.319), (6.287, 51.43, 0.319), (5.904, 49.63, 0.319), (5.904, 49.63, -0.319), (4.104, 51.62, 0.319), (4.104, 51.62, -0.319), (4.488, 53.41, 0.319), (4.488, 53.41, -0.319), (3.784, 49.53, -0.9569), (3.784, 49.53, 0.9569), (3.548, 47.6, -0.9569), (3.548, 47.6, 0.9569), (1.857, 50.75, -0.9569), (1.857, 50.75, 0.9569), (1.621, 48.83, -0.9569), (1.621, 48.83, 0.9569), (4.282, 53.59, -0.319), (4.282, 53.59, 0.319), (4.046, 51.67, 0.319), (4.046, 51.67, -0.319), (2.119, 52.89, 0.319), (2.119, 52.89, -0.319), (2.355, 54.82, 0.319), (2.355, 54.82, -0.319), (1.968, 50.71, -0.9569), (1.968, 50.71, 0.9569), (1.886, 48.71, -0.9569), (1.886, 48.71, 0.9569), (-0.02387, 51.13, -0.9569), (-0.02387, 51.13, 0.9569), (-0.1052, 49.14, -0.9569), (-0.1052, 49.14, 0.9569), (2.139, 54.91, -0.319), (2.139, 54.91, 0.319), (2.058, 52.92, 0.319), (2.058, 52.92, -0.319), (0.06636, 53.34, 0.319), (0.06636, 53.34, -0.319), (0.1477, 55.33, 0.319), (0.1477, 55.33, -0.319), (0.08802, 51.13, -0.9569), (0.08802, 51.13, 0.9569), (0.164, 49.13, -0.9569), (0.164, 49.13, 0.9569), (-1.904, 50.73, -0.9569), (-1.904, 50.73, 0.9569), (-1.828, 48.74, -0.9569), (-1.828, 48.74, 0.9569), (-0.07232, 55.33, -0.319), (-0.07232, 55.33, 0.319), (0.00368, 53.34, 0.319), (0.00368, 53.34, -0.319), (-1.989, 52.94, 0.319), (-1.989, 52.94, -0.319), (-2.065, 54.94, 0.319), (-2.065, 54.94, -0.319), (-1.794, 50.78, -0.9569), (-1.794, 50.78, 0.9569), (-1.563, 48.85, -0.9569), (-1.563, 48.85, 0.9569), (-3.724, 49.58, -0.9569), (-3.724, 49.58, 0.9569), (-3.493, 47.65, -0.9569), (-3.493, 47.65, 0.9569), (-2.281, 54.85, -0.319), (-2.281, 54.85, 0.319), (-2.051, 52.92, 0.319), (-2.051, 52.92, -0.319), (-3.98, 51.72, 0.319), (-3.98, 51.72, -0.319), (-4.211, 53.65, 0.319), (-4.211, 53.65, -0.319), (-3.619, 49.67, -0.9569), (-3.619, 49.67, 0.9569), (-3.241, 47.86, -0.9569), (-3.241, 47.86, 0.9569), (-5.424, 47.71, -0.9569), (-5.424, 47.71, 0.9569), (-5.046, 45.9, -0.9569), (-5.046, 45.9, 0.9569), (-4.417, 53.48, -0.319), (-4.417, 53.48, 0.319), (-4.039, 51.67, 0.319), (-4.039, 51.67, -0.319), (-5.844, 49.71, 0.319), (-5.844, 49.71, -0.319), (-6.222, 51.52, 0.319), (-6.222, 51.52, -0.319), (-5.328, 47.84, -0.9569), (-5.328, 47.84, 0.9569), (-4.814, 46.21, -0.9569), (-4.814, 46.21, 0.9569), (-6.95, 45.17, -0.9569), (-6.95, 45.17, 0.9569), (-6.436, 43.55, -0.9569), (-6.436, 43.55, 0.9569), (-6.412, 51.26, -0.319), (-6.412, 51.26, 0.319), (-5.898, 49.64, 0.319), (-5.898, 49.64, -0.319), (-7.52, 46.97, 0.319), (-7.52, 46.97, -0.319), (-8.034, 48.6, 0.319), (-8.034, 48.6, -0.319), (-6.866, 45.34, -0.9569), (-6.866, 45.34, 0.9569), (-6.233, 43.95, -0.9569), (-6.233, 43.95, 0.9569), (-8.253, 42.06, -0.9569), (-8.253, 42.06, 0.9569), (-7.621, 40.67, -0.9569), (-7.621, 40.67, 0.9569), (-8.2, 48.27, -0.319), (-8.2, 48.27, 0.319), (-7.567, 46.88, 0.319), (-7.567, 46.88, -0.319), (-8.955, 43.6, 0.319), (-8.955, 43.6, -0.319), (-9.588, 44.99, 0.319), (-9.588, 44.99, -0.319), (-8.183, 42.26, -0.9569), (-8.183, 42.26, 0.9569), (-7.452, 41.15, -0.9569), (-7.452, 41.15, 0.9569), (-9.292, 38.47, -0.9569), (-9.292, 38.47, 0.9569), (-8.56, 37.36, -0.9569), (-8.56, 37.36, 0.9569), (-9.726, 44.6, -0.319), (-9.726, 44.6, 0.319), (-8.994, 43.49, 0.319), (-8.994, 43.49, -0.319), (-10.1, 39.7, 0.319), (-10.1, 39.7, -0.319), (-10.83, 40.81, 0.319), (-10.83, 40.81, -0.319), (-9.238, 38.69, -0.9569), (-9.238, 38.69, 0.9569), (-8.432, 37.9, -0.9569), (-8.432, 37.9, 0.9569), (-10.03, 34.51, -0.9569), (-10.03, 34.51, 0.9569), (-9.226, 33.72, -0.9569), (-9.226, 33.72, 0.9569), (-10.94, 40.37, -0.319), (-10.94, 40.37, 0.319), (-10.13, 39.57, 0.319), (-10.13, 39.57, -0.319), (-10.93, 35.39, 0.319), (-10.93, 35.39, -0.319), (-11.73, 36.19, 0.319), (-11.73, 36.19, -0.319), (-9.997, 34.76, -0.9569), (-9.997, 34.76, 0.9569), (-9.141, 34.3, -0.9569), (-9.141, 34.3, 0.9569), (-10.45, 30.32, -0.9569), (-10.45, 30.32, 0.9569), (-9.595, 29.87, -0.9569), (-9.595, 29.87, 0.9569), (-11.8, 35.71, -0.319), (-11.8, 35.71, 0.319), (-10.95, 35.26, 0.319), (-10.95, 35.26, -0.319), (-11.4, 30.82, 0.319), (-11.4, 30.82, -0.319), (-12.26, 31.28, 0.319), (-12.26, 31.28, -0.319), (-10.43, 30.57, -0.9569), (-10.43, 30.57, 0.9569), (-9.557, 30.47, -0.9569), (-9.557, 30.47, 0.9569), (-10.53, 26.03, -0.9569), (-10.53, 26.03, 0.9569), (-9.656, 25.93, -0.9569), (-9.656, 25.93, 0.9569), (-12.29, 30.78, -0.319), (-12.29, 30.78, 0.319), (-11.41, 30.68, 0.319), (-11.41, 30.68, -0.319), (-11.51, 26.13, 0.319), (-11.51, 26.13, -0.319), (-12.38, 26.23, 0.319), (-12.38, 26.23, -0.319), (-10.54, 26.28, -0.9569), (-10.54, 26.28, 0.9569), (-9.667, 26.54, -0.9569), (-9.667, 26.54, 0.9569), (-10.28, 21.76, -0.9569), (-10.28, 21.76, 0.9569), (-9.408, 22.02, -0.9569), (-9.408, 22.02, 0.9569), (-12.38, 25.73, -0.319), (-12.38, 25.73, 0.319), (-11.5, 25.99, 0.319), (-11.5, 25.99, -0.319), (-11.25, 21.48, 0.319), (-11.25, 21.48, -0.319), (-12.12, 21.22, 0.319), (-12.12, 21.22, -0.319), (-10.3, 22.01, -0.9569), (-10.3, 22.01, 0.9569), (-9.467, 22.62, -0.9569), (-9.467, 22.62, 0.9569), (-9.695, 17.68, -0.9569), (-9.695, 17.68, 0.9569), (-8.858, 18.28, -0.9569), (-8.858, 18.28, 0.9569), (-12.07, 20.73, -0.319), (-12.07, 20.73, 0.319), (-11.23, 21.34, 0.319), (-11.23, 21.34, -0.319), (-10.62, 17.0, 0.319), (-10.62, 17.0, -0.319), (-11.46, 16.39, 0.319), (-11.46, 16.39, -0.319), (-9.738, 17.91, -0.9569), (-9.738, 17.91, 0.9569), (-8.962, 18.85, -0.9569), (-8.962, 18.85, 0.9569), (-8.799, 13.89, -0.9569), (-8.799, 13.89, 0.9569), (-8.024, 14.83, -0.9569), (-8.024, 14.83, 0.9569), (-11.37, 15.93, -0.319), (-11.37, 15.93, 0.319), (-10.6, 16.87, 0.319), (-10.6, 16.87, -0.319), (-9.66, 12.85, 0.319), (-9.66, 12.85, -0.319), (-10.44, 11.91, 0.319), (-10.44, 11.91, -0.319), (-8.86, 14.1, -0.9569), (-8.86, 14.1, 0.9569), (-8.171, 15.34, -0.9569), (-8.171, 15.34, 0.9569), (-7.621, 10.53, -0.9569), (-7.621, 10.53, 0.9569), (-6.932, 11.77, -0.9569), (-6.932, 11.77, 0.9569), (-10.32, 11.49, -0.319), (-10.32, 11.49, 0.319), (-9.626, 12.73, 0.319), (-9.626, 12.73, -0.319), (-8.387, 9.153, 0.319), (-8.387, 9.153, -0.319), (-9.076, 7.915, 0.319), (-9.076, 7.915, -0.319), (-7.698, 10.71, -0.9569), (-7.698, 10.71, 0.9569), (-7.117, 12.21, -0.9569), (-7.117, 12.21, 0.9569), (-6.199, 7.699, -0.9569), (-6.199, 7.699, 0.9569), (-5.618, 9.198, -0.9569), (-5.618, 9.198, 0.9569), (-8.925, 7.551, -0.319), (-8.925, 7.551, 0.319), (-8.344, 9.05, 0.319), (-8.344, 9.05, -0.319), (-6.845, 6.035, 0.319), (-6.845, 6.035, -0.319), (-7.426, 4.536, 0.319), (-7.426, 4.536, -0.319), (-6.29, 7.849, -0.9569), (-6.29, 7.849, 0.9569), (-5.835, 9.561, -0.9569), (-5.835, 9.561, 0.9569), (-4.578, 5.492, -0.9569), (-4.578, 5.492, 0.9569), (-4.124, 7.203, -0.9569), (-4.124, 7.203, 0.9569), (-7.249, 4.24, -0.319), (-7.249, 4.24, 0.319), (-6.794, 5.951, 0.319), (-6.794, 5.951, -0.319), (-5.083, 3.593, 0.319), (-5.083, 3.593, -0.319), (-5.538, 1.882, 0.319), (-5.538, 1.882, -0.319), (-4.679, 5.604, -0.9569), (-4.679, 5.604, 0.9569), (-4.366, 7.472, -0.9569), (-4.366, 7.472, 0.9569), (-2.81, 3.98, -0.9569), (-2.81, 3.98, 0.9569), (-2.497, 5.848, -0.9569), (-2.497, 5.848, 0.9569), (-5.34, 1.662, -0.319), (-5.34, 1.662, 0.319), (-5.027, 3.531, 0.319), (-5.027, 3.531, -0.319), (-3.158, 1.906, 0.319), (-3.158, 1.906, -0.319), (-3.472, 0.03789, 0.319), (-3.472, 0.03789, -0.319), (-2.918, 4.049, -0.9569), (-2.918, 4.049, 0.9569), (-2.756, 6.014, -0.9569), (-2.756, 6.014, 0.9569), (-0.9524, 3.209, -0.9569), (-0.9524, 3.209, 0.9569), (-0.7905, 5.175, -0.9569), (-0.7905, 5.175, 0.9569), (-3.26, -0.09818, -0.319), (-3.26, -0.09818, 0.319), (-3.098, 1.868, 0.319), (-3.098, 1.868, -0.319), (-1.132, 1.028, 0.319), (-1.132, 1.028, -0.319), (-1.294, -0.9377, 0.319), (-1.294, -0.9377, -0.319)], [], [(9, 10, 3, 1), (10, 12, 7, 3), (12, 14, 5, 7), (14, 9, 1, 5), (2, 0, 4, 6), (7, 5, 1, 3), (4, 0, 8, 15), (15, 8, 9, 14), (6, 4, 15, 13), (13, 15, 14, 12), (2, 6, 13, 11), (11, 13, 12, 10), (0, 2, 11, 8), (8, 11, 10, 9), (25, 26, 19, 17), (26, 28, 23, 19), (28, 30, 21, 23), (30, 25, 17, 21), (18, 16, 20, 22), (23, 21, 17, 19), (20, 16, 24, 31), (31, 24, 25, 30), (22, 20, 31, 29), (29, 31, 30, 28), (18, 22, 29, 27), (27, 29, 28, 26), (16, 18, 27, 24), (24, 27, 26, 25), (41, 42, 35, 33), (42, 44, 39, 35), (44, 46, 37, 39), (46, 41, 33, 37), (34, 32, 36, 38), (39, 37, 33, 35), (36, 32, 40, 47), (47, 40, 41, 46), (38, 36, 47, 45), (45, 47, 46, 44), (34, 38, 45, 43), (43, 45, 44, 42), (32, 34, 43, 40), (40, 43, 42, 41), (57, 58, 51, 49), (58, 60, 55, 51), (60, 62, 53, 55), (62, 57, 49, 53), (50, 48, 52, 54), (55, 53, 49, 51), (52, 48, 56, 63), (63, 56, 57, 62), (54, 52, 63, 61), (61, 63, 62, 60), (50, 54, 61, 59), (59, 61, 60, 58), (48, 50, 59, 56), (56, 59, 58, 57), (73, 74, 67, 65), (74, 76, 71, 67), (76, 78, 69, 71), (78, 73, 65, 69), (66, 64, 68, 70), (71, 69, 65, 67), (68, 64, 72, 79), (79, 72, 73, 78), (70, 68, 79, 77), (77, 79, 78, 76), (66, 70, 77, 75), (75, 77, 76, 74), (64, 66, 75, 72), (72, 75, 74, 73), (89, 90, 83, 81), (90, 92, 87, 83), (92, 94, 85, 87), (94, 89, 81, 85), (82, 80, 84, 86), (87, 85, 81, 83), (84, 80, 88, 95), (95, 88, 89, 94), (86, 84, 95, 93), (93, 95, 94, 92), (82, 86, 93, 91), (91, 93, 92, 90), (80, 82, 91, 88), (88, 91, 90, 89), (105, 106, 99, 97), (106, 108, 103, 99), (108, 110, 101, 103), (110, 105, 97, 101), (98, 96, 100, 102), (103, 101, 97, 99), (100, 96, 104, 111), (111, 104, 105, 110), (102, 100, 111, 109), (109, 111, 110, 108), (98, 102, 109, 107), (107, 109, 108, 106), (96, 98, 107, 104), (104, 107, 106, 105), (121, 122, 115, 113), (122, 124, 119, 115), (124, 126, 117, 119), (126, 121, 113, 117), (114, 112, 116, 118), (119, 117, 113, 115), (116, 112, 120, 127), (127, 120, 121, 126), (118, 116, 127, 125), (125, 127, 126, 124), (114, 118, 125, 123), (123, 125, 124, 122), (112, 114, 123, 120), (120, 123, 122, 121), (137, 138, 131, 129), (138, 140, 135, 131), (140, 142, 133, 135), (142, 137, 129, 133), (130, 128, 132, 134), (135, 133, 129, 131), (132, 128, 136, 143), (143, 136, 137, 142), (134, 132, 143, 141), (141, 143, 142, 140), (130, 134, 141, 139), (139, 141, 140, 138), (128, 130, 139, 136), (136, 139, 138, 137), (153, 154, 147, 145), (154, 156, 151, 147), (156, 158, 149, 151), (158, 153, 145, 149), (146, 144, 148, 150), (151, 149, 145, 147), (148, 144, 152, 159), (159, 152, 153, 158), (150, 148, 159, 157), (157, 159, 158, 156), (146, 150, 157, 155), (155, 157, 156, 154), (144, 146, 155, 152), (152, 155, 154, 153), (169, 170, 163, 161), (170, 172, 167, 163), (172, 174, 165, 167), (174, 169, 161, 165), (162, 160, 164, 166), (167, 165, 161, 163), (164, 160, 168, 175), (175, 168, 169, 174), (166, 164, 175, 173), (173, 175, 174, 172), (162, 166, 173, 171), (171, 173, 172, 170), (160, 162, 171, 168), (168, 171, 170, 169), (185, 186, 179, 177), (186, 188, 183, 179), (188, 190, 181, 183), (190, 185, 177, 181), (178, 176, 180, 182), (183, 181, 177, 179), (180, 176, 184, 191), (191, 184, 185, 190), (182, 180, 191, 189), (189, 191, 190, 188), (178, 182, 189, 187), (187, 189, 188, 186), (176, 178, 187, 184), (184, 187, 186, 185), (201, 202, 195, 193), (202, 204, 199, 195), (204, 206, 197, 199), (206, 201, 193, 197), (194, 192, 196, 198), (199, 197, 193, 195), (196, 192, 200, 207), (207, 200, 201, 206), (198, 196, 207, 205), (205, 207, 206, 204), (194, 198, 205, 203), (203, 205, 204, 202), (192, 194, 203, 200), (200, 203, 202, 201), (217, 218, 211, 209), (218, 220, 215, 211), (220, 222, 213, 215), (222, 217, 209, 213), (210, 208, 212, 214), (215, 213, 209, 211), (212, 208, 216, 223), (223, 216, 217, 222), (214, 212, 223, 221), (221, 223, 222, 220), (210, 214, 221, 219), (219, 221, 220, 218), (208, 210, 219, 216), (216, 219, 218, 217), (233, 234, 227, 225), (234, 236, 231, 227), (236, 238, 229, 231), (238, 233, 225, 229), (226, 224, 228, 230), (231, 229, 225, 227), (228, 224, 232, 239), (239, 232, 233, 238), (230, 228, 239, 237), (237, 239, 238, 236), (226, 230, 237, 235), (235, 237, 236, 234), (224, 226, 235, 232), (232, 235, 234, 233), (249, 250, 243, 241), (250, 252, 247, 243), (252, 254, 245, 247), (254, 249, 241, 245), (242, 240, 244, 246), (247, 245, 241, 243), (244, 240, 248, 255), (255, 248, 249, 254), (246, 244, 255, 253), (253, 255, 254, 252), (242, 246, 253, 251), (251, 253, 252, 250), (240, 242, 251, 248), (248, 251, 250, 249), (265, 266, 259, 257), (266, 268, 263, 259), (268, 270, 261, 263), (270, 265, 257, 261), (258, 256, 260, 262), (263, 261, 257, 259), (260, 256, 264, 271), (271, 264, 265, 270), (262, 260, 271, 269), (269, 271, 270, 268), (258, 262, 269, 267), (267, 269, 268, 266), (256, 258, 267, 264), (264, 267, 266, 265), (281, 282, 275, 273), (282, 284, 279, 275), (284, 286, 277, 279), (286, 281, 273, 277), (274, 272, 276, 278), (279, 277, 273, 275), (276, 272, 280, 287), (287, 280, 281, 286), (278, 276, 287, 285), (285, 287, 286, 284), (274, 278, 285, 283), (283, 285, 284, 282), (272, 274, 283, 280), (280, 283, 282, 281), (297, 298, 291, 289), (298, 300, 295, 291), (300, 302, 293, 295), (302, 297, 289, 293), (290, 288, 292, 294), (295, 293, 289, 291), (292, 288, 296, 303), (303, 296, 297, 302), (294, 292, 303, 301), (301, 303, 302, 300), (290, 294, 301, 299), (299, 301, 300, 298), (288, 290, 299, 296), (296, 299, 298, 297), (313, 314, 307, 305), (314, 316, 311, 307), (316, 318, 309, 311), (318, 313, 305, 309), (306, 304, 308, 310), (311, 309, 305, 307), (308, 304, 312, 319), (319, 312, 313, 318), (310, 308, 319, 317), (317, 319, 318, 316), (306, 310, 317, 315), (315, 317, 316, 314), (304, 306, 315, 312), (312, 315, 314, 313), (329, 330, 323, 321), (330, 332, 327, 323), (332, 334, 325, 327), (334, 329, 321, 325), (322, 320, 324, 326), (327, 325, 321, 323), (324, 320, 328, 335), (335, 328, 329, 334), (326, 324, 335, 333), (333, 335, 334, 332), (322, 326, 333, 331), (331, 333, 332, 330), (320, 322, 331, 328), (328, 331, 330, 329), (345, 346, 339, 337), (346, 348, 343, 339), (348, 350, 341, 343), (350, 345, 337, 341), (338, 336, 340, 342), (343, 341, 337, 339), (340, 336, 344, 351), (351, 344, 345, 350), (342, 340, 351, 349), (349, 351, 350, 348), (338, 342, 349, 347), (347, 349, 348, 346), (336, 338, 347, 344), (344, 347, 346, 345), (361, 362, 355, 353), (362, 364, 359, 355), (364, 366, 357, 359), (366, 361, 353, 357), (354, 352, 356, 358), (359, 357, 353, 355), (356, 352, 360, 367), (367, 360, 361, 366), (358, 356, 367, 365), (365, 367, 366, 364), (354, 358, 365, 363), (363, 365, 364, 362), (352, 354, 363, 360), (360, 363, 362, 361), (377, 378, 371, 369), (378, 380, 375, 371), (380, 382, 373, 375), (382, 377, 369, 373), (370, 368, 372, 374), (375, 373, 369, 371), (372, 368, 376, 383), (383, 376, 377, 382), (374, 372, 383, 381), (381, 383, 382, 380), (370, 374, 381, 379), (379, 381, 380, 378), (368, 370, 379, 376), (376, 379, 378, 377), (393, 394, 387, 385), (394, 396, 391, 387), (396, 398, 389, 391), (398, 393, 385, 389), (386, 384, 388, 390), (391, 389, 385, 387), (388, 384, 392, 399), (399, 392, 393, 398), (390, 388, 399, 397), (397, 399, 398, 396), (386, 390, 397, 395), (395, 397, 396, 394), (384, 386, 395, 392), (392, 395, 394, 393), (409, 410, 403, 401), (410, 412, 407, 403), (412, 414, 405, 407), (414, 409, 401, 405), (402, 400, 404, 406), (407, 405, 401, 403), (404, 400, 408, 415), (415, 408, 409, 414), (406, 404, 415, 413), (413, 415, 414, 412), (402, 406, 413, 411), (411, 413, 412, 410), (400, 402, 411, 408), (408, 411, 410, 409), (425, 426, 419, 417), (426, 428, 423, 419), (428, 430, 421, 423), (430, 425, 417, 421), (418, 416, 420, 422), (423, 421, 417, 419), (420, 416, 424, 431), (431, 424, 425, 430), (422, 420, 431, 429), (429, 431, 430, 428), (418, 422, 429, 427), (427, 429, 428, 426), (416, 418, 427, 424), (424, 427, 426, 425), (441, 442, 435, 433), (442, 444, 439, 435), (444, 446, 437, 439), (446, 441, 433, 437), (434, 432, 436, 438), (439, 437, 433, 435), (436, 432, 440, 447), (447, 440, 441, 446), (438, 436, 447, 445), (445, 447, 446, 444), (434, 438, 445, 443), (443, 445, 444, 442), (432, 434, 443, 440), (440, 443, 442, 441), (457, 458, 451, 449), (458, 460, 455, 451), (460, 462, 453, 455), (462, 457, 449, 453), (450, 448, 452, 454), (455, 453, 449, 451), (452, 448, 456, 463), (463, 456, 457, 462), (454, 452, 463, 461), (461, 463, 462, 460), (450, 454, 461, 459), (459, 461, 460, 458), (448, 450, 459, 456), (456, 459, 458, 457), (473, 474, 467, 465), (474, 476, 471, 467), (476, 478, 469, 471), (478, 473, 465, 469), (466, 464, 468, 470), (471, 469, 465, 467), (468, 464, 472, 479), (479, 472, 473, 478), (470, 468, 479, 477), (477, 479, 478, 476), (466, 470, 477, 475), (475, 477, 476, 474), (464, 466, 475, 472), (472, 475, 474, 473), (489, 490, 483, 481), (490, 492, 487, 483), (492, 494, 485, 487), (494, 489, 481, 485), (482, 480, 484, 486), (487, 485, 481, 483), (484, 480, 488, 495), (495, 488, 489, 494), (486, 484, 495, 493), (493, 495, 494, 492), (482, 486, 493, 491), (491, 493, 492, 490), (480, 482, 491, 488), (488, 491, 490, 489), (505, 506, 499, 497), (506, 508, 503, 499), (508, 510, 501, 503), (510, 505, 497, 501), (498, 496, 500, 502), (503, 501, 497, 499), (500, 496, 504, 511), (511, 504, 505, 510), (502, 500, 511, 509), (509, 511, 510, 508), (498, 502, 509, 507), (507, 509, 508, 506), (496, 498, 507, 504), (504, 507, 506, 505), (521, 522, 515, 513), (522, 524, 519, 515), (524, 526, 517, 519), (526, 521, 513, 517), (514, 512, 516, 518), (519, 517, 513, 515), (516, 512, 520, 527), (527, 520, 521, 526), (518, 516, 527, 525), (525, 527, 526, 524), (514, 518, 525, 523), (523, 525, 524, 522), (512, 514, 523, 520), (520, 523, 522, 521), (537, 538, 531, 529), (538, 540, 535, 531), (540, 542, 533, 535), (542, 537, 529, 533), (530, 528, 532, 534), (535, 533, 529, 531), (532, 528, 536, 543), (543, 536, 537, 542), (534, 532, 543, 541), (541, 543, 542, 540), (530, 534, 541, 539), (539, 541, 540, 538), (528, 530, 539, 536), (536, 539, 538, 537), (553, 545, 547, 554), (554, 547, 551, 556), (556, 551, 549, 558), (558, 549, 545, 553), (546, 550, 548, 544), (551, 547, 545, 549), (548, 559, 552, 544), (559, 558, 553, 552), (550, 557, 559, 548), (557, 556, 558, 559), (546, 555, 557, 550), (555, 554, 556, 557), (544, 552, 555, 546), (552, 553, 554, 555)])
_uv = me_cube_001.uv_layers.new(name='UVMap')
_uv.uv.foreach_set('vector', [0.5417, 0.0, 0.5417, 0.25, 0.625, 0.25, 0.625, 0.0, 0.5417, 0.25, 0.5417, 0.5, 0.625, 0.5, 0.625, 0.25, 0.5417, 0.5, 0.5417, 0.75, 0.625, 0.75, 0.625, 0.5, 0.5417, 0.75, 0.5417, 1.0, 0.625, 1.0, 0.625, 0.75, 0.125, 0.5, 0.125, 0.75, 0.375, 0.75, 0.375, 0.5, 0.625, 0.5, 0.625, 0.75, 0.875, 0.75, 0.875, 0.5, 0.375, 0.75, 0.375, 1.0, 0.4583, 1.0, 0.4583, 0.75, 0.4583, 0.75, 0.4583, 1.0, 0.5417, 1.0, 0.5417, 0.75, 0.375, 0.5, 0.375, 0.75, 0.4583, 0.75, 0.4583, 0.5, 0.4583, 0.5, 0.4583, 0.75, 0.5417, 0.75, 0.5417, 0.5, 0.375, 0.25, 0.375, 0.5, 0.4583, 0.5, 0.4583, 0.25, 0.4583, 0.25, 0.4583, 0.5, 0.5417, 0.5, 0.5417, 0.25, 0.375, 0.0, 0.375, 0.25, 0.4583, 0.25, 0.4583, 0.0, 0.4583, 0.0, 0.4583, 0.25, 0.5417, 0.25, 0.5417, 0.0, 0.5417, 0.0, 0.5417, 0.25, 0.625, 0.25, 0.625, 0.0, 0.5417, 0.25, 0.5417, 0.5, 0.625, 0.5, 0.625, 0.25, 0.5417, 0.5, 0.5417, 0.75, 0.625, 0.75, 0.625, 0.5, 0.5417, 0.75, 0.5417, 1.0, 0.625, 1.0, 0.625, 0.75, 0.125, 0.5, 0.125, 0.75, 0.375, 0.75, 0.375, 0.5, 0.625, 0.5, 0.625, 0.75, 0.875, 0.75, 0.875, 0.5, 0.375, 0.75, 0.375, 1.0, 0.4583, 1.0, 0.4583, 0.75, 0.4583, 0.75, 0.4583, 1.0, 0.5417, 1.0, 0.5417, 0.75, 0.375, 0.5, 0.375, 0.75, 0.4583, 0.75, 0.4583, 0.5, 0.4583, 0.5, 0.4583, 0.75, 0.5417, 0.75, 0.5417, 0.5, 0.375, 0.25, 0.375, 0.5, 0.4583, 0.5, 0.4583, 0.25, 0.4583, 0.25, 0.4583, 0.5, 0.5417, 0.5, 0.5417, 0.25, 0.375, 0.0, 0.375, 0.25, 0.4583, 0.25, 0.4583, 0.0, 0.4583, 0.0, 0.4583, 0.25, 0.5417, 0.25, 0.5417, 0.0, 0.5417, 0.0, 0.5417, 0.25, 0.625, 0.25, 0.625, 0.0, 0.5417, 0.25, 0.5417, 0.5, 0.625, 0.5, 0.625, 0.25, 0.5417, 0.5, 0.5417, 0.75, 0.625, 0.75, 0.625, 0.5, 0.5417, 0.75, 0.5417, 1.0, 0.625, 1.0, 0.625, 0.75, 0.125, 0.5, 0.125, 0.75, 0.375, 0.75, 0.375, 0.5, 0.625, 0.5, 0.625, 0.75, 0.875, 0.75, 0.875, 0.5, 0.375, 0.75, 0.375, 1.0, 0.4583, 1.0, 0.4583, 0.75, 0.4583, 0.75, 0.4583, 1.0, 0.5417, 1.0, 0.5417, 0.75, 0.375, 0.5, 0.375, 0.75, 0.4583, 0.75, 0.4583, 0.5, 0.4583, 0.5, 0.4583, 0.75, 0.5417, 0.75, 0.5417, 0.5, 0.375, 0.25, 0.375, 0.5, 0.4583, 0.5, 0.4583, 0.25, 0.4583, 0.25, 0.4583, 0.5, 0.5417, 0.5, 0.5417, 0.25, 0.375, 0.0, 0.375, 0.25, 0.4583, 0.25, 0.4583, 0.0, 0.4583, 0.0, 0.4583, 0.25, 0.5417, 0.25, 0.5417, 0.0, 0.5417, 0.0, 0.5417, 0.25, 0.625, 0.25, 0.625, 0.0, 0.5417, 0.25, 0.5417, 0.5, 0.625, 0.5, 0.625, 0.25, 0.5417, 0.5, 0.5417, 0.75, 0.625, 0.75, 0.625, 0.5, 0.5417, 0.75, 0.5417, 1.0, 0.625, 1.0, 0.625, 0.75, 0.125, 0.5, 0.125, 0.75, 0.375, 0.75, 0.375, 0.5, 0.625, 0.5, 0.625, 0.75, 0.875, 0.75, 0.875, 0.5, 0.375, 0.75, 0.375, 1.0, 0.4583, 1.0, 0.4583, 0.75, 0.4583, 0.75, 0.4583, 1.0, 0.5417, 1.0, 0.5417, 0.75, 0.375, 0.5, 0.375, 0.75, 0.4583, 0.75, 0.4583, 0.5, 0.4583, 0.5, 0.4583, 0.75, 0.5417, 0.75, 0.5417, 0.5, 0.375, 0.25, 0.375, 0.5, 0.4583, 0.5, 0.4583, 0.25, 0.4583, 0.25, 0.4583, 0.5, 0.5417, 0.5, 0.5417, 0.25, 0.375, 0.0, 0.375, 0.25, 0.4583, 0.25, 0.4583, 0.0, 0.4583, 0.0, 0.4583, 0.25, 0.5417, 0.25, 0.5417, 0.0, 0.5417, 0.0, 0.5417, 0.25, 0.625, 0.25, 0.625, 0.0, 0.5417, 0.25, 0.5417, 0.5, 0.625, 0.5, 0.625, 0.25, 0.5417, 0.5, 0.5417, 0.75, 0.625, 0.75, 0.625, 0.5, 0.5417, 0.75, 0.5417, 1.0, 0.625, 1.0, 0.625, 0.75, 0.125, 0.5, 0.125, 0.75, 0.375, 0.75, 0.375, 0.5, 0.625, 0.5, 0.625, 0.75, 0.875, 0.75, 0.875, 0.5, 0.375, 0.75, 0.375, 1.0, 0.4583, 1.0, 0.4583, 0.75, 0.4583, 0.75, 0.4583, 1.0, 0.5417, 1.0, 0.5417, 0.75, 0.375, 0.5, 0.375, 0.75, 0.4583, 0.75, 0.4583, 0.5, 0.4583, 0.5, 0.4583, 0.75, 0.5417, 0.75, 0.5417, 0.5, 0.375, 0.25, 0.375, 0.5, 0.4583, 0.5, 0.4583, 0.25, 0.4583, 0.25, 0.4583, 0.5, 0.5417, 0.5, 0.5417, 0.25, 0.375, 0.0, 0.375, 0.25, 0.4583, 0.25, 0.4583, 0.0, 0.4583, 0.0, 0.4583, 0.25, 0.5417, 0.25, 0.5417, 0.0, 0.5417, 0.0, 0.5417, 0.25, 0.625, 0.25, 0.625, 0.0, 0.5417, 0.25, 0.5417, 0.5, 0.625, 0.5, 0.625, 0.25, 0.5417, 0.5, 0.5417, 0.75, 0.625, 0.75, 0.625, 0.5, 0.5417, 0.75, 0.5417, 1.0, 0.625, 1.0, 0.625, 0.75, 0.125, 0.5, 0.125, 0.75, 0.375, 0.75, 0.375, 0.5, 0.625, 0.5, 0.625, 0.75, 0.875, 0.75, 0.875, 0.5, 0.375, 0.75, 0.375, 1.0, 0.4583, 1.0, 0.4583, 0.75, 0.4583, 0.75, 0.4583, 1.0, 0.5417, 1.0, 0.5417, 0.75, 0.375, 0.5, 0.375, 0.75, 0.4583, 0.75, 0.4583, 0.5, 0.4583, 0.5, 0.4583, 0.75, 0.5417, 0.75, 0.5417, 0.5, 0.375, 0.25, 0.375, 0.5, 0.4583, 0.5, 0.4583, 0.25, 0.4583, 0.25, 0.4583, 0.5, 0.5417, 0.5, 0.5417, 0.25, 0.375, 0.0, 0.375, 0.25, 0.4583, 0.25, 0.4583, 0.0, 0.4583, 0.0, 0.4583, 0.25, 0.5417, 0.25, 0.5417, 0.0, 0.5417, 0.0, 0.5417, 0.25, 0.625, 0.25, 0.625, 0.0, 0.5417, 0.25, 0.5417, 0.5, 0.625, 0.5, 0.625, 0.25, 0.5417, 0.5, 0.5417, 0.75, 0.625, 0.75, 0.625, 0.5, 0.5417, 0.75, 0.5417, 1.0, 0.625, 1.0, 0.625, 0.75, 0.125, 0.5, 0.125, 0.75, 0.375, 0.75, 0.375, 0.5, 0.625, 0.5, 0.625, 0.75, 0.875, 0.75, 0.875, 0.5, 0.375, 0.75, 0.375, 1.0, 0.4583, 1.0, 0.4583, 0.75, 0.4583, 0.75, 0.4583, 1.0, 0.5417, 1.0, 0.5417, 0.75, 0.375, 0.5, 0.375, 0.75, 0.4583, 0.75, 0.4583, 0.5, 0.4583, 0.5, 0.4583, 0.75, 0.5417, 0.75, 0.5417, 0.5, 0.375, 0.25, 0.375, 0.5, 0.4583, 0.5, 0.4583, 0.25, 0.4583, 0.25, 0.4583, 0.5, 0.5417, 0.5, 0.5417, 0.25, 0.375, 0.0, 0.375, 0.25, 0.4583, 0.25, 0.4583, 0.0, 0.4583, 0.0, 0.4583, 0.25, 0.5417, 0.25, 0.5417, 0.0, 0.5417, 0.0, 0.5417, 0.25, 0.625, 0.25, 0.625, 0.0, 0.5417, 0.25, 0.5417, 0.5, 0.625, 0.5, 0.625, 0.25, 0.5417, 0.5, 0.5417, 0.75, 0.625, 0.75, 0.625, 0.5, 0.5417, 0.75, 0.5417, 1.0, 0.625, 1.0, 0.625, 0.75, 0.125, 0.5, 0.125, 0.75, 0.375, 0.75, 0.375, 0.5, 0.625, 0.5, 0.625, 0.75, 0.875, 0.75, 0.875, 0.5, 0.375, 0.75, 0.375, 1.0, 0.4583, 1.0, 0.4583, 0.75, 0.4583, 0.75, 0.4583, 1.0, 0.5417, 1.0, 0.5417, 0.75, 0.375, 0.5, 0.375, 0.75, 0.4583, 0.75, 0.4583, 0.5, 0.4583, 0.5, 0.4583, 0.75, 0.5417, 0.75, 0.5417, 0.5, 0.375, 0.25, 0.375, 0.5, 0.4583, 0.5, 0.4583, 0.25, 0.4583, 0.25, 0.4583, 0.5, 0.5417, 0.5, 0.5417, 0.25, 0.375, 0.0, 0.375, 0.25, 0.4583, 0.25, 0.4583, 0.0, 0.4583, 0.0, 0.4583, 0.25, 0.5417, 0.25, 0.5417, 0.0, 0.5417, 0.0, 0.5417, 0.25, 0.625, 0.25, 0.625, 0.0, 0.5417, 0.25, 0.5417, 0.5, 0.625, 0.5, 0.625, 0.25, 0.5417, 0.5, 0.5417, 0.75, 0.625, 0.75, 0.625, 0.5, 0.5417, 0.75, 0.5417, 1.0, 0.625, 1.0, 0.625, 0.75, 0.125, 0.5, 0.125, 0.75, 0.375, 0.75, 0.375, 0.5, 0.625, 0.5, 0.625, 0.75, 0.875, 0.75, 0.875, 0.5, 0.375, 0.75, 0.375, 1.0, 0.4583, 1.0, 0.4583, 0.75, 0.4583, 0.75, 0.4583, 1.0, 0.5417, 1.0, 0.5417, 0.75, 0.375, 0.5, 0.375, 0.75, 0.4583, 0.75, 0.4583, 0.5, 0.4583, 0.5, 0.4583, 0.75, 0.5417, 0.75, 0.5417, 0.5, 0.375, 0.25, 0.375, 0.5, 0.4583, 0.5, 0.4583, 0.25, 0.4583, 0.25, 0.4583, 0.5, 0.5417, 0.5, 0.5417, 0.25, 0.375, 0.0, 0.375, 0.25, 0.4583, 0.25, 0.4583, 0.0, 0.4583, 0.0, 0.4583, 0.25, 0.5417, 0.25, 0.5417, 0.0, 0.5417, 0.0, 0.5417, 0.25, 0.625, 0.25, 0.625, 0.0, 0.5417, 0.25, 0.5417, 0.5, 0.625, 0.5, 0.625, 0.25, 0.5417, 0.5, 0.5417, 0.75, 0.625, 0.75, 0.625, 0.5, 0.5417, 0.75, 0.5417, 1.0, 0.625, 1.0, 0.625, 0.75, 0.125, 0.5, 0.125, 0.75, 0.375, 0.75, 0.375, 0.5, 0.625, 0.5, 0.625, 0.75, 0.875, 0.75, 0.875, 0.5, 0.375, 0.75, 0.375, 1.0, 0.4583, 1.0, 0.4583, 0.75, 0.4583, 0.75, 0.4583, 1.0, 0.5417, 1.0, 0.5417, 0.75, 0.375, 0.5, 0.375, 0.75, 0.4583, 0.75, 0.4583, 0.5, 0.4583, 0.5, 0.4583, 0.75, 0.5417, 0.75, 0.5417, 0.5, 0.375, 0.25, 0.375, 0.5, 0.4583, 0.5, 0.4583, 0.25, 0.4583, 0.25, 0.4583, 0.5, 0.5417, 0.5, 0.5417, 0.25, 0.375, 0.0, 0.375, 0.25, 0.4583, 0.25, 0.4583, 0.0, 0.4583, 0.0, 0.4583, 0.25, 0.5417, 0.25, 0.5417, 0.0, 0.5417, 0.0, 0.5417, 0.25, 0.625, 0.25, 0.625, 0.0, 0.5417, 0.25, 0.5417, 0.5, 0.625, 0.5, 0.625, 0.25, 0.5417, 0.5, 0.5417, 0.75, 0.625, 0.75, 0.625, 0.5, 0.5417, 0.75, 0.5417, 1.0, 0.625, 1.0, 0.625, 0.75, 0.125, 0.5, 0.125, 0.75, 0.375, 0.75, 0.375, 0.5, 0.625, 0.5, 0.625, 0.75, 0.875, 0.75, 0.875, 0.5, 0.375, 0.75, 0.375, 1.0, 0.4583, 1.0, 0.4583, 0.75, 0.4583, 0.75, 0.4583, 1.0, 0.5417, 1.0, 0.5417, 0.75, 0.375, 0.5, 0.375, 0.75, 0.4583, 0.75, 0.4583, 0.5, 0.4583, 0.5, 0.4583, 0.75, 0.5417, 0.75, 0.5417, 0.5, 0.375, 0.25, 0.375, 0.5, 0.4583, 0.5, 0.4583, 0.25, 0.4583, 0.25, 0.4583, 0.5, 0.5417, 0.5, 0.5417, 0.25, 0.375, 0.0, 0.375, 0.25, 0.4583, 0.25, 0.4583, 0.0, 0.4583, 0.0, 0.4583, 0.25, 0.5417, 0.25, 0.5417, 0.0, 0.5417, 0.0, 0.5417, 0.25, 0.625, 0.25, 0.625, 0.0, 0.5417, 0.25, 0.5417, 0.5, 0.625, 0.5, 0.625, 0.25, 0.5417, 0.5, 0.5417, 0.75, 0.625, 0.75, 0.625, 0.5, 0.5417, 0.75, 0.5417, 1.0, 0.625, 1.0, 0.625, 0.75, 0.125, 0.5, 0.125, 0.75, 0.375, 0.75, 0.375, 0.5, 0.625, 0.5, 0.625, 0.75, 0.875, 0.75, 0.875, 0.5, 0.375, 0.75, 0.375, 1.0, 0.4583, 1.0, 0.4583, 0.75, 0.4583, 0.75, 0.4583, 1.0, 0.5417, 1.0, 0.5417, 0.75, 0.375, 0.5, 0.375, 0.75, 0.4583, 0.75, 0.4583, 0.5, 0.4583, 0.5, 0.4583, 0.75, 0.5417, 0.75, 0.5417, 0.5, 0.375, 0.25, 0.375, 0.5, 0.4583, 0.5, 0.4583, 0.25, 0.4583, 0.25, 0.4583, 0.5, 0.5417, 0.5, 0.5417, 0.25, 0.375, 0.0, 0.375, 0.25, 0.4583, 0.25, 0.4583, 0.0, 0.4583, 0.0, 0.4583, 0.25, 0.5417, 0.25, 0.5417, 0.0, 0.5417, 0.0, 0.5417, 0.25, 0.625, 0.25, 0.625, 0.0, 0.5417, 0.25, 0.5417, 0.5, 0.625, 0.5, 0.625, 0.25, 0.5417, 0.5, 0.5417, 0.75, 0.625, 0.75, 0.625, 0.5, 0.5417, 0.75, 0.5417, 1.0, 0.625, 1.0, 0.625, 0.75, 0.125, 0.5, 0.125, 0.75, 0.375, 0.75, 0.375, 0.5, 0.625, 0.5, 0.625, 0.75, 0.875, 0.75, 0.875, 0.5, 0.375, 0.75, 0.375, 1.0, 0.4583, 1.0, 0.4583, 0.75, 0.4583, 0.75, 0.4583, 1.0, 0.5417, 1.0, 0.5417, 0.75, 0.375, 0.5, 0.375, 0.75, 0.4583, 0.75, 0.4583, 0.5, 0.4583, 0.5, 0.4583, 0.75, 0.5417, 0.75, 0.5417, 0.5, 0.375, 0.25, 0.375, 0.5, 0.4583, 0.5, 0.4583, 0.25, 0.4583, 0.25, 0.4583, 0.5, 0.5417, 0.5, 0.5417, 0.25, 0.375, 0.0, 0.375, 0.25, 0.4583, 0.25, 0.4583, 0.0, 0.4583, 0.0, 0.4583, 0.25, 0.5417, 0.25, 0.5417, 0.0, 0.5417, 0.0, 0.5417, 0.25, 0.625, 0.25, 0.625, 0.0, 0.5417, 0.25, 0.5417, 0.5, 0.625, 0.5, 0.625, 0.25, 0.5417, 0.5, 0.5417, 0.75, 0.625, 0.75, 0.625, 0.5, 0.5417, 0.75, 0.5417, 1.0, 0.625, 1.0, 0.625, 0.75, 0.125, 0.5, 0.125, 0.75, 0.375, 0.75, 0.375, 0.5, 0.625, 0.5, 0.625, 0.75, 0.875, 0.75, 0.875, 0.5, 0.375, 0.75, 0.375, 1.0, 0.4583, 1.0, 0.4583, 0.75, 0.4583, 0.75, 0.4583, 1.0, 0.5417, 1.0, 0.5417, 0.75, 0.375, 0.5, 0.375, 0.75, 0.4583, 0.75, 0.4583, 0.5, 0.4583, 0.5, 0.4583, 0.75, 0.5417, 0.75, 0.5417, 0.5, 0.375, 0.25, 0.375, 0.5, 0.4583, 0.5, 0.4583, 0.25, 0.4583, 0.25, 0.4583, 0.5, 0.5417, 0.5, 0.5417, 0.25, 0.375, 0.0, 0.375, 0.25, 0.4583, 0.25, 0.4583, 0.0, 0.4583, 0.0, 0.4583, 0.25, 0.5417, 0.25, 0.5417, 0.0, 0.5417, 0.0, 0.5417, 0.25, 0.625, 0.25, 0.625, 0.0, 0.5417, 0.25, 0.5417, 0.5, 0.625, 0.5, 0.625, 0.25, 0.5417, 0.5, 0.5417, 0.75, 0.625, 0.75, 0.625, 0.5, 0.5417, 0.75, 0.5417, 1.0, 0.625, 1.0, 0.625, 0.75, 0.125, 0.5, 0.125, 0.75, 0.375, 0.75, 0.375, 0.5, 0.625, 0.5, 0.625, 0.75, 0.875, 0.75, 0.875, 0.5, 0.375, 0.75, 0.375, 1.0, 0.4583, 1.0, 0.4583, 0.75, 0.4583, 0.75, 0.4583, 1.0, 0.5417, 1.0, 0.5417, 0.75, 0.375, 0.5, 0.375, 0.75, 0.4583, 0.75, 0.4583, 0.5, 0.4583, 0.5, 0.4583, 0.75, 0.5417, 0.75, 0.5417, 0.5, 0.375, 0.25, 0.375, 0.5, 0.4583, 0.5, 0.4583, 0.25, 0.4583, 0.25, 0.4583, 0.5, 0.5417, 0.5, 0.5417, 0.25, 0.375, 0.0, 0.375, 0.25, 0.4583, 0.25, 0.4583, 0.0, 0.4583, 0.0, 0.4583, 0.25, 0.5417, 0.25, 0.5417, 0.0, 0.5417, 0.0, 0.5417, 0.25, 0.625, 0.25, 0.625, 0.0, 0.5417, 0.25, 0.5417, 0.5, 0.625, 0.5, 0.625, 0.25, 0.5417, 0.5, 0.5417, 0.75, 0.625, 0.75, 0.625, 0.5, 0.5417, 0.75, 0.5417, 1.0, 0.625, 1.0, 0.625, 0.75, 0.125, 0.5, 0.125, 0.75, 0.375, 0.75, 0.375, 0.5, 0.625, 0.5, 0.625, 0.75, 0.875, 0.75, 0.875, 0.5, 0.375, 0.75, 0.375, 1.0, 0.4583, 1.0, 0.4583, 0.75, 0.4583, 0.75, 0.4583, 1.0, 0.5417, 1.0, 0.5417, 0.75, 0.375, 0.5, 0.375, 0.75, 0.4583, 0.75, 0.4583, 0.5, 0.4583, 0.5, 0.4583, 0.75, 0.5417, 0.75, 0.5417, 0.5, 0.375, 0.25, 0.375, 0.5, 0.4583, 0.5, 0.4583, 0.25, 0.4583, 0.25, 0.4583, 0.5, 0.5417, 0.5, 0.5417, 0.25, 0.375, 0.0, 0.375, 0.25, 0.4583, 0.25, 0.4583, 0.0, 0.4583, 0.0, 0.4583, 0.25, 0.5417, 0.25, 0.5417, 0.0, 0.5417, 0.0, 0.5417, 0.25, 0.625, 0.25, 0.625, 0.0, 0.5417, 0.25, 0.5417, 0.5, 0.625, 0.5, 0.625, 0.25, 0.5417, 0.5, 0.5417, 0.75, 0.625, 0.75, 0.625, 0.5, 0.5417, 0.75, 0.5417, 1.0, 0.625, 1.0, 0.625, 0.75, 0.125, 0.5, 0.125, 0.75, 0.375, 0.75, 0.375, 0.5, 0.625, 0.5, 0.625, 0.75, 0.875, 0.75, 0.875, 0.5, 0.375, 0.75, 0.375, 1.0, 0.4583, 1.0, 0.4583, 0.75, 0.4583, 0.75, 0.4583, 1.0, 0.5417, 1.0, 0.5417, 0.75, 0.375, 0.5, 0.375, 0.75, 0.4583, 0.75, 0.4583, 0.5, 0.4583, 0.5, 0.4583, 0.75, 0.5417, 0.75, 0.5417, 0.5, 0.375, 0.25, 0.375, 0.5, 0.4583, 0.5, 0.4583, 0.25, 0.4583, 0.25, 0.4583, 0.5, 0.5417, 0.5, 0.5417, 0.25, 0.375, 0.0, 0.375, 0.25, 0.4583, 0.25, 0.4583, 0.0, 0.4583, 0.0, 0.4583, 0.25, 0.5417, 0.25, 0.5417, 0.0, 0.5417, 0.0, 0.5417, 0.25, 0.625, 0.25, 0.625, 0.0, 0.5417, 0.25, 0.5417, 0.5, 0.625, 0.5, 0.625, 0.25, 0.5417, 0.5, 0.5417, 0.75, 0.625, 0.75, 0.625, 0.5, 0.5417, 0.75, 0.5417, 1.0, 0.625, 1.0, 0.625, 0.75, 0.125, 0.5, 0.125, 0.75, 0.375, 0.75, 0.375, 0.5, 0.625, 0.5, 0.625, 0.75, 0.875, 0.75, 0.875, 0.5, 0.375, 0.75, 0.375, 1.0, 0.4583, 1.0, 0.4583, 0.75, 0.4583, 0.75, 0.4583, 1.0, 0.5417, 1.0, 0.5417, 0.75, 0.375, 0.5, 0.375, 0.75, 0.4583, 0.75, 0.4583, 0.5, 0.4583, 0.5, 0.4583, 0.75, 0.5417, 0.75, 0.5417, 0.5, 0.375, 0.25, 0.375, 0.5, 0.4583, 0.5, 0.4583, 0.25, 0.4583, 0.25, 0.4583, 0.5, 0.5417, 0.5, 0.5417, 0.25, 0.375, 0.0, 0.375, 0.25, 0.4583, 0.25, 0.4583, 0.0, 0.4583, 0.0, 0.4583, 0.25, 0.5417, 0.25, 0.5417, 0.0, 0.5417, 0.0, 0.5417, 0.25, 0.625, 0.25, 0.625, 0.0, 0.5417, 0.25, 0.5417, 0.5, 0.625, 0.5, 0.625, 0.25, 0.5417, 0.5, 0.5417, 0.75, 0.625, 0.75, 0.625, 0.5, 0.5417, 0.75, 0.5417, 1.0, 0.625, 1.0, 0.625, 0.75, 0.125, 0.5, 0.125, 0.75, 0.375, 0.75, 0.375, 0.5, 0.625, 0.5, 0.625, 0.75, 0.875, 0.75, 0.875, 0.5, 0.375, 0.75, 0.375, 1.0, 0.4583, 1.0, 0.4583, 0.75, 0.4583, 0.75, 0.4583, 1.0, 0.5417, 1.0, 0.5417, 0.75, 0.375, 0.5, 0.375, 0.75, 0.4583, 0.75, 0.4583, 0.5, 0.4583, 0.5, 0.4583, 0.75, 0.5417, 0.75, 0.5417, 0.5, 0.375, 0.25, 0.375, 0.5, 0.4583, 0.5, 0.4583, 0.25, 0.4583, 0.25, 0.4583, 0.5, 0.5417, 0.5, 0.5417, 0.25, 0.375, 0.0, 0.375, 0.25, 0.4583, 0.25, 0.4583, 0.0, 0.4583, 0.0, 0.4583, 0.25, 0.5417, 0.25, 0.5417, 0.0, 0.5417, 0.0, 0.5417, 0.25, 0.625, 0.25, 0.625, 0.0, 0.5417, 0.25, 0.5417, 0.5, 0.625, 0.5, 0.625, 0.25, 0.5417, 0.5, 0.5417, 0.75, 0.625, 0.75, 0.625, 0.5, 0.5417, 0.75, 0.5417, 1.0, 0.625, 1.0, 0.625, 0.75, 0.125, 0.5, 0.125, 0.75, 0.375, 0.75, 0.375, 0.5, 0.625, 0.5, 0.625, 0.75, 0.875, 0.75, 0.875, 0.5, 0.375, 0.75, 0.375, 1.0, 0.4583, 1.0, 0.4583, 0.75, 0.4583, 0.75, 0.4583, 1.0, 0.5417, 1.0, 0.5417, 0.75, 0.375, 0.5, 0.375, 0.75, 0.4583, 0.75, 0.4583, 0.5, 0.4583, 0.5, 0.4583, 0.75, 0.5417, 0.75, 0.5417, 0.5, 0.375, 0.25, 0.375, 0.5, 0.4583, 0.5, 0.4583, 0.25, 0.4583, 0.25, 0.4583, 0.5, 0.5417, 0.5, 0.5417, 0.25, 0.375, 0.0, 0.375, 0.25, 0.4583, 0.25, 0.4583, 0.0, 0.4583, 0.0, 0.4583, 0.25, 0.5417, 0.25, 0.5417, 0.0, 0.5417, 0.0, 0.5417, 0.25, 0.625, 0.25, 0.625, 0.0, 0.5417, 0.25, 0.5417, 0.5, 0.625, 0.5, 0.625, 0.25, 0.5417, 0.5, 0.5417, 0.75, 0.625, 0.75, 0.625, 0.5, 0.5417, 0.75, 0.5417, 1.0, 0.625, 1.0, 0.625, 0.75, 0.125, 0.5, 0.125, 0.75, 0.375, 0.75, 0.375, 0.5, 0.625, 0.5, 0.625, 0.75, 0.875, 0.75, 0.875, 0.5, 0.375, 0.75, 0.375, 1.0, 0.4583, 1.0, 0.4583, 0.75, 0.4583, 0.75, 0.4583, 1.0, 0.5417, 1.0, 0.5417, 0.75, 0.375, 0.5, 0.375, 0.75, 0.4583, 0.75, 0.4583, 0.5, 0.4583, 0.5, 0.4583, 0.75, 0.5417, 0.75, 0.5417, 0.5, 0.375, 0.25, 0.375, 0.5, 0.4583, 0.5, 0.4583, 0.25, 0.4583, 0.25, 0.4583, 0.5, 0.5417, 0.5, 0.5417, 0.25, 0.375, 0.0, 0.375, 0.25, 0.4583, 0.25, 0.4583, 0.0, 0.4583, 0.0, 0.4583, 0.25, 0.5417, 0.25, 0.5417, 0.0, 0.5417, 0.0, 0.5417, 0.25, 0.625, 0.25, 0.625, 0.0, 0.5417, 0.25, 0.5417, 0.5, 0.625, 0.5, 0.625, 0.25, 0.5417, 0.5, 0.5417, 0.75, 0.625, 0.75, 0.625, 0.5, 0.5417, 0.75, 0.5417, 1.0, 0.625, 1.0, 0.625, 0.75, 0.125, 0.5, 0.125, 0.75, 0.375, 0.75, 0.375, 0.5, 0.625, 0.5, 0.625, 0.75, 0.875, 0.75, 0.875, 0.5, 0.375, 0.75, 0.375, 1.0, 0.4583, 1.0, 0.4583, 0.75, 0.4583, 0.75, 0.4583, 1.0, 0.5417, 1.0, 0.5417, 0.75, 0.375, 0.5, 0.375, 0.75, 0.4583, 0.75, 0.4583, 0.5, 0.4583, 0.5, 0.4583, 0.75, 0.5417, 0.75, 0.5417, 0.5, 0.375, 0.25, 0.375, 0.5, 0.4583, 0.5, 0.4583, 0.25, 0.4583, 0.25, 0.4583, 0.5, 0.5417, 0.5, 0.5417, 0.25, 0.375, 0.0, 0.375, 0.25, 0.4583, 0.25, 0.4583, 0.0, 0.4583, 0.0, 0.4583, 0.25, 0.5417, 0.25, 0.5417, 0.0, 0.5417, 0.0, 0.5417, 0.25, 0.625, 0.25, 0.625, 0.0, 0.5417, 0.25, 0.5417, 0.5, 0.625, 0.5, 0.625, 0.25, 0.5417, 0.5, 0.5417, 0.75, 0.625, 0.75, 0.625, 0.5, 0.5417, 0.75, 0.5417, 1.0, 0.625, 1.0, 0.625, 0.75, 0.125, 0.5, 0.125, 0.75, 0.375, 0.75, 0.375, 0.5, 0.625, 0.5, 0.625, 0.75, 0.875, 0.75, 0.875, 0.5, 0.375, 0.75, 0.375, 1.0, 0.4583, 1.0, 0.4583, 0.75, 0.4583, 0.75, 0.4583, 1.0, 0.5417, 1.0, 0.5417, 0.75, 0.375, 0.5, 0.375, 0.75, 0.4583, 0.75, 0.4583, 0.5, 0.4583, 0.5, 0.4583, 0.75, 0.5417, 0.75, 0.5417, 0.5, 0.375, 0.25, 0.375, 0.5, 0.4583, 0.5, 0.4583, 0.25, 0.4583, 0.25, 0.4583, 0.5, 0.5417, 0.5, 0.5417, 0.25, 0.375, 0.0, 0.375, 0.25, 0.4583, 0.25, 0.4583, 0.0, 0.4583, 0.0, 0.4583, 0.25, 0.5417, 0.25, 0.5417, 0.0, 0.5417, 0.0, 0.5417, 0.25, 0.625, 0.25, 0.625, 0.0, 0.5417, 0.25, 0.5417, 0.5, 0.625, 0.5, 0.625, 0.25, 0.5417, 0.5, 0.5417, 0.75, 0.625, 0.75, 0.625, 0.5, 0.5417, 0.75, 0.5417, 1.0, 0.625, 1.0, 0.625, 0.75, 0.125, 0.5, 0.125, 0.75, 0.375, 0.75, 0.375, 0.5, 0.625, 0.5, 0.625, 0.75, 0.875, 0.75, 0.875, 0.5, 0.375, 0.75, 0.375, 1.0, 0.4583, 1.0, 0.4583, 0.75, 0.4583, 0.75, 0.4583, 1.0, 0.5417, 1.0, 0.5417, 0.75, 0.375, 0.5, 0.375, 0.75, 0.4583, 0.75, 0.4583, 0.5, 0.4583, 0.5, 0.4583, 0.75, 0.5417, 0.75, 0.5417, 0.5, 0.375, 0.25, 0.375, 0.5, 0.4583, 0.5, 0.4583, 0.25, 0.4583, 0.25, 0.4583, 0.5, 0.5417, 0.5, 0.5417, 0.25, 0.375, 0.0, 0.375, 0.25, 0.4583, 0.25, 0.4583, 0.0, 0.4583, 0.0, 0.4583, 0.25, 0.5417, 0.25, 0.5417, 0.0, 0.5417, 0.0, 0.5417, 0.25, 0.625, 0.25, 0.625, 0.0, 0.5417, 0.25, 0.5417, 0.5, 0.625, 0.5, 0.625, 0.25, 0.5417, 0.5, 0.5417, 0.75, 0.625, 0.75, 0.625, 0.5, 0.5417, 0.75, 0.5417, 1.0, 0.625, 1.0, 0.625, 0.75, 0.125, 0.5, 0.125, 0.75, 0.375, 0.75, 0.375, 0.5, 0.625, 0.5, 0.625, 0.75, 0.875, 0.75, 0.875, 0.5, 0.375, 0.75, 0.375, 1.0, 0.4583, 1.0, 0.4583, 0.75, 0.4583, 0.75, 0.4583, 1.0, 0.5417, 1.0, 0.5417, 0.75, 0.375, 0.5, 0.375, 0.75, 0.4583, 0.75, 0.4583, 0.5, 0.4583, 0.5, 0.4583, 0.75, 0.5417, 0.75, 0.5417, 0.5, 0.375, 0.25, 0.375, 0.5, 0.4583, 0.5, 0.4583, 0.25, 0.4583, 0.25, 0.4583, 0.5, 0.5417, 0.5, 0.5417, 0.25, 0.375, 0.0, 0.375, 0.25, 0.4583, 0.25, 0.4583, 0.0, 0.4583, 0.0, 0.4583, 0.25, 0.5417, 0.25, 0.5417, 0.0, 0.5417, 0.0, 0.5417, 0.25, 0.625, 0.25, 0.625, 0.0, 0.5417, 0.25, 0.5417, 0.5, 0.625, 0.5, 0.625, 0.25, 0.5417, 0.5, 0.5417, 0.75, 0.625, 0.75, 0.625, 0.5, 0.5417, 0.75, 0.5417, 1.0, 0.625, 1.0, 0.625, 0.75, 0.125, 0.5, 0.125, 0.75, 0.375, 0.75, 0.375, 0.5, 0.625, 0.5, 0.625, 0.75, 0.875, 0.75, 0.875, 0.5, 0.375, 0.75, 0.375, 1.0, 0.4583, 1.0, 0.4583, 0.75, 0.4583, 0.75, 0.4583, 1.0, 0.5417, 1.0, 0.5417, 0.75, 0.375, 0.5, 0.375, 0.75, 0.4583, 0.75, 0.4583, 0.5, 0.4583, 0.5, 0.4583, 0.75, 0.5417, 0.75, 0.5417, 0.5, 0.375, 0.25, 0.375, 0.5, 0.4583, 0.5, 0.4583, 0.25, 0.4583, 0.25, 0.4583, 0.5, 0.5417, 0.5, 0.5417, 0.25, 0.375, 0.0, 0.375, 0.25, 0.4583, 0.25, 0.4583, 0.0, 0.4583, 0.0, 0.4583, 0.25, 0.5417, 0.25, 0.5417, 0.0, 0.5417, 0.0, 0.5417, 0.25, 0.625, 0.25, 0.625, 0.0, 0.5417, 0.25, 0.5417, 0.5, 0.625, 0.5, 0.625, 0.25, 0.5417, 0.5, 0.5417, 0.75, 0.625, 0.75, 0.625, 0.5, 0.5417, 0.75, 0.5417, 1.0, 0.625, 1.0, 0.625, 0.75, 0.125, 0.5, 0.125, 0.75, 0.375, 0.75, 0.375, 0.5, 0.625, 0.5, 0.625, 0.75, 0.875, 0.75, 0.875, 0.5, 0.375, 0.75, 0.375, 1.0, 0.4583, 1.0, 0.4583, 0.75, 0.4583, 0.75, 0.4583, 1.0, 0.5417, 1.0, 0.5417, 0.75, 0.375, 0.5, 0.375, 0.75, 0.4583, 0.75, 0.4583, 0.5, 0.4583, 0.5, 0.4583, 0.75, 0.5417, 0.75, 0.5417, 0.5, 0.375, 0.25, 0.375, 0.5, 0.4583, 0.5, 0.4583, 0.25, 0.4583, 0.25, 0.4583, 0.5, 0.5417, 0.5, 0.5417, 0.25, 0.375, 0.0, 0.375, 0.25, 0.4583, 0.25, 0.4583, 0.0, 0.4583, 0.0, 0.4583, 0.25, 0.5417, 0.25, 0.5417, 0.0, 0.5417, 0.0, 0.5417, 0.25, 0.625, 0.25, 0.625, 0.0, 0.5417, 0.25, 0.5417, 0.5, 0.625, 0.5, 0.625, 0.25, 0.5417, 0.5, 0.5417, 0.75, 0.625, 0.75, 0.625, 0.5, 0.5417, 0.75, 0.5417, 1.0, 0.625, 1.0, 0.625, 0.75, 0.125, 0.5, 0.125, 0.75, 0.375, 0.75, 0.375, 0.5, 0.625, 0.5, 0.625, 0.75, 0.875, 0.75, 0.875, 0.5, 0.375, 0.75, 0.375, 1.0, 0.4583, 1.0, 0.4583, 0.75, 0.4583, 0.75, 0.4583, 1.0, 0.5417, 1.0, 0.5417, 0.75, 0.375, 0.5, 0.375, 0.75, 0.4583, 0.75, 0.4583, 0.5, 0.4583, 0.5, 0.4583, 0.75, 0.5417, 0.75, 0.5417, 0.5, 0.375, 0.25, 0.375, 0.5, 0.4583, 0.5, 0.4583, 0.25, 0.4583, 0.25, 0.4583, 0.5, 0.5417, 0.5, 0.5417, 0.25, 0.375, 0.0, 0.375, 0.25, 0.4583, 0.25, 0.4583, 0.0, 0.4583, 0.0, 0.4583, 0.25, 0.5417, 0.25, 0.5417, 0.0, 0.5417, 0.0, 0.5417, 0.25, 0.625, 0.25, 0.625, 0.0, 0.5417, 0.25, 0.5417, 0.5, 0.625, 0.5, 0.625, 0.25, 0.5417, 0.5, 0.5417, 0.75, 0.625, 0.75, 0.625, 0.5, 0.5417, 0.75, 0.5417, 1.0, 0.625, 1.0, 0.625, 0.75, 0.125, 0.5, 0.125, 0.75, 0.375, 0.75, 0.375, 0.5, 0.625, 0.5, 0.625, 0.75, 0.875, 0.75, 0.875, 0.5, 0.375, 0.75, 0.375, 1.0, 0.4583, 1.0, 0.4583, 0.75, 0.4583, 0.75, 0.4583, 1.0, 0.5417, 1.0, 0.5417, 0.75, 0.375, 0.5, 0.375, 0.75, 0.4583, 0.75, 0.4583, 0.5, 0.4583, 0.5, 0.4583, 0.75, 0.5417, 0.75, 0.5417, 0.5, 0.375, 0.25, 0.375, 0.5, 0.4583, 0.5, 0.4583, 0.25, 0.4583, 0.25, 0.4583, 0.5, 0.5417, 0.5, 0.5417, 0.25, 0.375, 0.0, 0.375, 0.25, 0.4583, 0.25, 0.4583, 0.0, 0.4583, 0.0, 0.4583, 0.25, 0.5417, 0.25, 0.5417, 0.0, 0.5417, 0.0, 0.5417, 0.25, 0.625, 0.25, 0.625, 0.0, 0.5417, 0.25, 0.5417, 0.5, 0.625, 0.5, 0.625, 0.25, 0.5417, 0.5, 0.5417, 0.75, 0.625, 0.75, 0.625, 0.5, 0.5417, 0.75, 0.5417, 1.0, 0.625, 1.0, 0.625, 0.75, 0.125, 0.5, 0.125, 0.75, 0.375, 0.75, 0.375, 0.5, 0.625, 0.5, 0.625, 0.75, 0.875, 0.75, 0.875, 0.5, 0.375, 0.75, 0.375, 1.0, 0.4583, 1.0, 0.4583, 0.75, 0.4583, 0.75, 0.4583, 1.0, 0.5417, 1.0, 0.5417, 0.75, 0.375, 0.5, 0.375, 0.75, 0.4583, 0.75, 0.4583, 0.5, 0.4583, 0.5, 0.4583, 0.75, 0.5417, 0.75, 0.5417, 0.5, 0.375, 0.25, 0.375, 0.5, 0.4583, 0.5, 0.4583, 0.25, 0.4583, 0.25, 0.4583, 0.5, 0.5417, 0.5, 0.5417, 0.25, 0.375, 0.0, 0.375, 0.25, 0.4583, 0.25, 0.4583, 0.0, 0.4583, 0.0, 0.4583, 0.25, 0.5417, 0.25, 0.5417, 0.0, 0.5417, 0.0, 0.5417, 0.25, 0.625, 0.25, 0.625, 0.0, 0.5417, 0.25, 0.5417, 0.5, 0.625, 0.5, 0.625, 0.25, 0.5417, 0.5, 0.5417, 0.75, 0.625, 0.75, 0.625, 0.5, 0.5417, 0.75, 0.5417, 1.0, 0.625, 1.0, 0.625, 0.75, 0.125, 0.5, 0.125, 0.75, 0.375, 0.75, 0.375, 0.5, 0.625, 0.5, 0.625, 0.75, 0.875, 0.75, 0.875, 0.5, 0.375, 0.75, 0.375, 1.0, 0.4583, 1.0, 0.4583, 0.75, 0.4583, 0.75, 0.4583, 1.0, 0.5417, 1.0, 0.5417, 0.75, 0.375, 0.5, 0.375, 0.75, 0.4583, 0.75, 0.4583, 0.5, 0.4583, 0.5, 0.4583, 0.75, 0.5417, 0.75, 0.5417, 0.5, 0.375, 0.25, 0.375, 0.5, 0.4583, 0.5, 0.4583, 0.25, 0.4583, 0.25, 0.4583, 0.5, 0.5417, 0.5, 0.5417, 0.25, 0.375, 0.0, 0.375, 0.25, 0.4583, 0.25, 0.4583, 0.0, 0.4583, 0.0, 0.4583, 0.25, 0.5417, 0.25, 0.5417, 0.0, 0.5417, 0.0, 0.5417, 0.25, 0.625, 0.25, 0.625, 0.0, 0.5417, 0.25, 0.5417, 0.5, 0.625, 0.5, 0.625, 0.25, 0.5417, 0.5, 0.5417, 0.75, 0.625, 0.75, 0.625, 0.5, 0.5417, 0.75, 0.5417, 1.0, 0.625, 1.0, 0.625, 0.75, 0.125, 0.5, 0.125, 0.75, 0.375, 0.75, 0.375, 0.5, 0.625, 0.5, 0.625, 0.75, 0.875, 0.75, 0.875, 0.5, 0.375, 0.75, 0.375, 1.0, 0.4583, 1.0, 0.4583, 0.75, 0.4583, 0.75, 0.4583, 1.0, 0.5417, 1.0, 0.5417, 0.75, 0.375, 0.5, 0.375, 0.75, 0.4583, 0.75, 0.4583, 0.5, 0.4583, 0.5, 0.4583, 0.75, 0.5417, 0.75, 0.5417, 0.5, 0.375, 0.25, 0.375, 0.5, 0.4583, 0.5, 0.4583, 0.25, 0.4583, 0.25, 0.4583, 0.5, 0.5417, 0.5, 0.5417, 0.25, 0.375, 0.0, 0.375, 0.25, 0.4583, 0.25, 0.4583, 0.0, 0.4583, 0.0, 0.4583, 0.25, 0.5417, 0.25, 0.5417, 0.0, 0.5417, 0.0, 0.5417, 0.25, 0.625, 0.25, 0.625, 0.0, 0.5417, 0.25, 0.5417, 0.5, 0.625, 0.5, 0.625, 0.25, 0.5417, 0.5, 0.5417, 0.75, 0.625, 0.75, 0.625, 0.5, 0.5417, 0.75, 0.5417, 1.0, 0.625, 1.0, 0.625, 0.75, 0.125, 0.5, 0.125, 0.75, 0.375, 0.75, 0.375, 0.5, 0.625, 0.5, 0.625, 0.75, 0.875, 0.75, 0.875, 0.5, 0.375, 0.75, 0.375, 1.0, 0.4583, 1.0, 0.4583, 0.75, 0.4583, 0.75, 0.4583, 1.0, 0.5417, 1.0, 0.5417, 0.75, 0.375, 0.5, 0.375, 0.75, 0.4583, 0.75, 0.4583, 0.5, 0.4583, 0.5, 0.4583, 0.75, 0.5417, 0.75, 0.5417, 0.5, 0.375, 0.25, 0.375, 0.5, 0.4583, 0.5, 0.4583, 0.25, 0.4583, 0.25, 0.4583, 0.5, 0.5417, 0.5, 0.5417, 0.25, 0.375, 0.0, 0.375, 0.25, 0.4583, 0.25, 0.4583, 0.0, 0.4583, 0.0, 0.4583, 0.25, 0.5417, 0.25, 0.5417, 0.0, 0.5417, 0.0, 0.5417, 0.25, 0.625, 0.25, 0.625, 0.0, 0.5417, 0.25, 0.5417, 0.5, 0.625, 0.5, 0.625, 0.25, 0.5417, 0.5, 0.5417, 0.75, 0.625, 0.75, 0.625, 0.5, 0.5417, 0.75, 0.5417, 1.0, 0.625, 1.0, 0.625, 0.75, 0.125, 0.5, 0.125, 0.75, 0.375, 0.75, 0.375, 0.5, 0.625, 0.5, 0.625, 0.75, 0.875, 0.75, 0.875, 0.5, 0.375, 0.75, 0.375, 1.0, 0.4583, 1.0, 0.4583, 0.75, 0.4583, 0.75, 0.4583, 1.0, 0.5417, 1.0, 0.5417, 0.75, 0.375, 0.5, 0.375, 0.75, 0.4583, 0.75, 0.4583, 0.5, 0.4583, 0.5, 0.4583, 0.75, 0.5417, 0.75, 0.5417, 0.5, 0.375, 0.25, 0.375, 0.5, 0.4583, 0.5, 0.4583, 0.25, 0.4583, 0.25, 0.4583, 0.5, 0.5417, 0.5, 0.5417, 0.25, 0.375, 0.0, 0.375, 0.25, 0.4583, 0.25, 0.4583, 0.0, 0.4583, 0.0, 0.4583, 0.25, 0.5417, 0.25, 0.5417, 0.0, 0.5417, 0.0, 0.625, 0.0, 0.625, 0.25, 0.5417, 0.25, 0.5417, 0.25, 0.625, 0.25, 0.625, 0.5, 0.5417, 0.5, 0.5417, 0.5, 0.625, 0.5, 0.625, 0.75, 0.5417, 0.75, 0.5417, 0.75, 0.625, 0.75, 0.625, 1.0, 0.5417, 1.0, 0.125, 0.5, 0.375, 0.5, 0.375, 0.75, 0.125, 0.75, 0.625, 0.5, 0.875, 0.5, 0.875, 0.75, 0.625, 0.75, 0.375, 0.75, 0.4583, 0.75, 0.4583, 1.0, 0.375, 1.0, 0.4583, 0.75, 0.5417, 0.75, 0.5417, 1.0, 0.4583, 1.0, 0.375, 0.5, 0.4583, 0.5, 0.4583, 0.75, 0.375, 0.75, 0.4583, 0.5, 0.5417, 0.5, 0.5417, 0.75, 0.4583, 0.75, 0.375, 0.25, 0.4583, 0.25, 0.4583, 0.5, 0.375, 0.5, 0.4583, 0.25, 0.5417, 0.25, 0.5417, 0.5, 0.4583, 0.5, 0.375, 0.0, 0.4583, 0.0, 0.4583, 0.25, 0.375, 0.25, 0.4583, 0.0, 0.5417, 0.0, 0.5417, 0.25, 0.4583, 0.25])
me_cube_001.materials.append(mat_material_001)
me_cube_001.use_remesh_fix_poles = True
me_cube_001.use_remesh_preserve_attributes = False
me_cube_001.update()
me_cylinder_001 = bpy.data.meshes.new('Cylinder.001')
me_cylinder_001.from_pydata([(0.0, 1.0, -1.0), (0.0, 1.0, 1.0), (0.1951, 0.9808, -1.0), (0.1951, 0.9808, 1.0), (0.3827, 0.9239, -1.0), (0.3827, 0.9239, 1.0), (0.5556, 0.8315, -1.0), (0.5556, 0.8315, 1.0), (0.7071, 0.7071, -1.0), (0.7071, 0.7071, 1.0), (0.8315, 0.5556, -1.0), (0.8315, 0.5556, 1.0), (0.9239, 0.3827, -1.0), (0.9239, 0.3827, 1.0), (0.9808, 0.1951, -1.0), (0.9808, 0.1951, 1.0), (1.0, -4.371e-08, -1.0), (1.0, -4.371e-08, 1.0), (0.9808, -0.1951, -1.0), (0.9808, -0.1951, 1.0), (0.9239, -0.3827, -1.0), (0.9239, -0.3827, 1.0), (0.8315, -0.5556, -1.0), (0.8315, -0.5556, 1.0), (0.7071, -0.7071, -1.0), (0.7071, -0.7071, 1.0), (0.5556, -0.8315, -1.0), (0.5556, -0.8315, 1.0), (0.3827, -0.9239, -1.0), (0.3827, -0.9239, 1.0), (0.1951, -0.9808, -1.0), (0.1951, -0.9808, 1.0), (-8.742e-08, -1.0, -1.0), (-8.742e-08, -1.0, 1.0), (-0.1951, -0.9808, -1.0), (-0.1951, -0.9808, 1.0), (-0.3827, -0.9239, -1.0), (-0.3827, -0.9239, 1.0), (-0.5556, -0.8315, -1.0), (-0.5556, -0.8315, 1.0), (-0.7071, -0.7071, -1.0), (-0.7071, -0.7071, 1.0), (-0.8315, -0.5556, -1.0), (-0.8315, -0.5556, 1.0), (-0.9239, -0.3827, -1.0), (-0.9239, -0.3827, 1.0), (-0.9808, -0.1951, -1.0), (-0.9808, -0.1951, 1.0), (-1.0, 1.192e-08, -1.0), (-1.0, 1.192e-08, 1.0), (-0.9808, 0.1951, -1.0), (-0.9808, 0.1951, 1.0), (-0.9239, 0.3827, -1.0), (-0.9239, 0.3827, 1.0), (-0.8315, 0.5556, -1.0), (-0.8315, 0.5556, 1.0), (-0.7071, 0.7071, -1.0), (-0.7071, 0.7071, 1.0), (-0.5556, 0.8315, -1.0), (-0.5556, 0.8315, 1.0), (-0.3827, 0.9239, -1.0), (-0.3827, 0.9239, 1.0), (-0.1951, 0.9808, -1.0), (-0.1951, 0.9808, 1.0)], [], [(0, 1, 3, 2), (2, 3, 5, 4), (4, 5, 7, 6), (6, 7, 9, 8), (8, 9, 11, 10), (10, 11, 13, 12), (12, 13, 15, 14), (14, 15, 17, 16), (16, 17, 19, 18), (18, 19, 21, 20), (20, 21, 23, 22), (22, 23, 25, 24), (24, 25, 27, 26), (26, 27, 29, 28), (28, 29, 31, 30), (30, 31, 33, 32), (32, 33, 35, 34), (34, 35, 37, 36), (36, 37, 39, 38), (38, 39, 41, 40), (40, 41, 43, 42), (42, 43, 45, 44), (44, 45, 47, 46), (46, 47, 49, 48), (48, 49, 51, 50), (50, 51, 53, 52), (52, 53, 55, 54), (54, 55, 57, 56), (56, 57, 59, 58), (58, 59, 61, 60), (3, 1, 63, 61, 59, 57, 55, 53, 51, 49, 47, 45, 43, 41, 39, 37, 35, 33, 31, 29, 27, 25, 23, 21, 19, 17, 15, 13, 11, 9, 7, 5), (60, 61, 63, 62), (62, 63, 1, 0), (0, 2, 4, 6, 8, 10, 12, 14, 16, 18, 20, 22, 24, 26, 28, 30, 32, 34, 36, 38, 40, 42, 44, 46, 48, 50, 52, 54, 56, 58, 60, 62)])
_uv = me_cylinder_001.uv_layers.new(name='UVMap')
_uv.uv.foreach_set('vector', [1.0, 0.5, 1.0, 1.0, 0.9688, 1.0, 0.9688, 0.5, 0.9688, 0.5, 0.9688, 1.0, 0.9375, 1.0, 0.9375, 0.5, 0.9375, 0.5, 0.9375, 1.0, 0.9062, 1.0, 0.9062, 0.5, 0.9062, 0.5, 0.9062, 1.0, 0.875, 1.0, 0.875, 0.5, 0.875, 0.5, 0.875, 1.0, 0.8438, 1.0, 0.8438, 0.5, 0.8438, 0.5, 0.8438, 1.0, 0.8125, 1.0, 0.8125, 0.5, 0.8125, 0.5, 0.8125, 1.0, 0.7812, 1.0, 0.7812, 0.5, 0.7812, 0.5, 0.7812, 1.0, 0.75, 1.0, 0.75, 0.5, 0.75, 0.5, 0.75, 1.0, 0.7188, 1.0, 0.7188, 0.5, 0.7188, 0.5, 0.7188, 1.0, 0.6875, 1.0, 0.6875, 0.5, 0.6875, 0.5, 0.6875, 1.0, 0.6562, 1.0, 0.6562, 0.5, 0.6562, 0.5, 0.6562, 1.0, 0.625, 1.0, 0.625, 0.5, 0.625, 0.5, 0.625, 1.0, 0.5938, 1.0, 0.5938, 0.5, 0.5938, 0.5, 0.5938, 1.0, 0.5625, 1.0, 0.5625, 0.5, 0.5625, 0.5, 0.5625, 1.0, 0.5312, 1.0, 0.5312, 0.5, 0.5312, 0.5, 0.5312, 1.0, 0.5, 1.0, 0.5, 0.5, 0.5, 0.5, 0.5, 1.0, 0.4688, 1.0, 0.4688, 0.5, 0.4688, 0.5, 0.4688, 1.0, 0.4375, 1.0, 0.4375, 0.5, 0.4375, 0.5, 0.4375, 1.0, 0.4062, 1.0, 0.4062, 0.5, 0.4062, 0.5, 0.4062, 1.0, 0.375, 1.0, 0.375, 0.5, 0.375, 0.5, 0.375, 1.0, 0.3438, 1.0, 0.3438, 0.5, 0.3438, 0.5, 0.3438, 1.0, 0.3125, 1.0, 0.3125, 0.5, 0.3125, 0.5, 0.3125, 1.0, 0.2812, 1.0, 0.2812, 0.5, 0.2812, 0.5, 0.2812, 1.0, 0.25, 1.0, 0.25, 0.5, 0.25, 0.5, 0.25, 1.0, 0.2188, 1.0, 0.2188, 0.5, 0.2188, 0.5, 0.2188, 1.0, 0.1875, 1.0, 0.1875, 0.5, 0.1875, 0.5, 0.1875, 1.0, 0.1562, 1.0, 0.1562, 0.5, 0.1562, 0.5, 0.1562, 1.0, 0.125, 1.0, 0.125, 0.5, 0.125, 0.5, 0.125, 1.0, 0.09375, 1.0, 0.09375, 0.5, 0.09375, 0.5, 0.09375, 1.0, 0.0625, 1.0, 0.0625, 0.5, 0.2968, 0.4854, 0.25, 0.49, 0.2032, 0.4854, 0.1582, 0.4717, 0.1167, 0.4496, 0.08029, 0.4197, 0.05045, 0.3833, 0.02827, 0.3418, 0.01461, 0.2968, 0.01, 0.25, 0.01461, 0.2032, 0.02827, 0.1582, 0.05045, 0.1167, 0.08029, 0.08029, 0.1167, 0.05045, 0.1582, 0.02827, 0.2032, 0.01461, 0.25, 0.01, 0.2968, 0.01461, 0.3418, 0.02827, 0.3833, 0.05045, 0.4197, 0.08029, 0.4496, 0.1167, 0.4717, 0.1582, 0.4854, 0.2032, 0.49, 0.25, 0.4854, 0.2968, 0.4717, 0.3418, 0.4496, 0.3833, 0.4197, 0.4197, 0.3833, 0.4496, 0.3418, 0.4717, 0.0625, 0.5, 0.0625, 1.0, 0.03125, 1.0, 0.03125, 0.5, 0.03125, 0.5, 0.03125, 1.0, 0.0, 1.0, 0.0, 0.5, 0.75, 0.49, 0.7968, 0.4854, 0.8418, 0.4717, 0.8833, 0.4496, 0.9197, 0.4197, 0.9496, 0.3833, 0.9717, 0.3418, 0.9854, 0.2968, 0.99, 0.25, 0.9854, 0.2032, 0.9717, 0.1582, 0.9496, 0.1167, 0.9197, 0.08029, 0.8833, 0.05045, 0.8418, 0.02827, 0.7968, 0.01461, 0.75, 0.01, 0.7032, 0.01461, 0.6582, 0.02827, 0.6167, 0.05045, 0.5803, 0.08029, 0.5504, 0.1167, 0.5283, 0.1582, 0.5146, 0.2032, 0.51, 0.25, 0.5146, 0.2968, 0.5283, 0.3418, 0.5504, 0.3833, 0.5803, 0.4197, 0.6167, 0.4496, 0.6582, 0.4717, 0.7032, 0.4854])
me_cylinder_001.materials.append(mat_material_001)
me_cylinder_001.use_remesh_fix_poles = True
me_cylinder_001.use_remesh_preserve_attributes = False
me_cylinder_001.update()
me_cylinder_002 = bpy.data.meshes.new('Cylinder.002')
me_cylinder_002.from_pydata([(0.0, 1.0, -1.0), (0.0, 1.0, 1.0), (0.1951, 0.9808, -1.0), (0.1951, 0.9808, 1.0), (0.3827, 0.9239, -1.0), (0.3827, 0.9239, 1.0), (0.5556, 0.8315, -1.0), (0.5556, 0.8315, 1.0), (0.7071, 0.7071, -1.0), (0.7071, 0.7071, 1.0), (0.8315, 0.5556, -1.0), (0.8315, 0.5556, 1.0), (0.9239, 0.3827, -1.0), (0.9239, 0.3827, 1.0), (0.9808, 0.1951, -1.0), (0.9808, 0.1951, 1.0), (1.0, -4.371e-08, -1.0), (1.0, -4.371e-08, 1.0), (0.9808, -0.1951, -1.0), (0.9808, -0.1951, 1.0), (0.9239, -0.3827, -1.0), (0.9239, -0.3827, 1.0), (0.8315, -0.5556, -1.0), (0.8315, -0.5556, 1.0), (0.7071, -0.7071, -1.0), (0.7071, -0.7071, 1.0), (0.5556, -0.8315, -1.0), (0.5556, -0.8315, 1.0), (0.3827, -0.9239, -1.0), (0.3827, -0.9239, 1.0), (0.1951, -0.9808, -1.0), (0.1951, -0.9808, 1.0), (-8.742e-08, -1.0, -1.0), (-8.742e-08, -1.0, 1.0), (-0.1951, -0.9808, -1.0), (-0.1951, -0.9808, 1.0), (-0.3827, -0.9239, -1.0), (-0.3827, -0.9239, 1.0), (-0.5556, -0.8315, -1.0), (-0.5556, -0.8315, 1.0), (-0.7071, -0.7071, -1.0), (-0.7071, -0.7071, 1.0), (-0.8315, -0.5556, -1.0), (-0.8315, -0.5556, 1.0), (-0.9239, -0.3827, -1.0), (-0.9239, -0.3827, 1.0), (-0.9808, -0.1951, -1.0), (-0.9808, -0.1951, 1.0), (-1.0, 1.192e-08, -1.0), (-1.0, 1.192e-08, 1.0), (-0.9808, 0.1951, -1.0), (-0.9808, 0.1951, 1.0), (-0.9239, 0.3827, -1.0), (-0.9239, 0.3827, 1.0), (-0.8315, 0.5556, -1.0), (-0.8315, 0.5556, 1.0), (-0.7071, 0.7071, -1.0), (-0.7071, 0.7071, 1.0), (-0.5556, 0.8315, -1.0), (-0.5556, 0.8315, 1.0), (-0.3827, 0.9239, -1.0), (-0.3827, 0.9239, 1.0), (-0.1951, 0.9808, -1.0), (-0.1951, 0.9808, 1.0)], [], [(0, 1, 3, 2), (2, 3, 5, 4), (4, 5, 7, 6), (6, 7, 9, 8), (8, 9, 11, 10), (10, 11, 13, 12), (12, 13, 15, 14), (14, 15, 17, 16), (16, 17, 19, 18), (18, 19, 21, 20), (20, 21, 23, 22), (22, 23, 25, 24), (24, 25, 27, 26), (26, 27, 29, 28), (28, 29, 31, 30), (30, 31, 33, 32), (32, 33, 35, 34), (34, 35, 37, 36), (36, 37, 39, 38), (38, 39, 41, 40), (40, 41, 43, 42), (42, 43, 45, 44), (44, 45, 47, 46), (46, 47, 49, 48), (48, 49, 51, 50), (50, 51, 53, 52), (52, 53, 55, 54), (54, 55, 57, 56), (56, 57, 59, 58), (58, 59, 61, 60), (3, 1, 63, 61, 59, 57, 55, 53, 51, 49, 47, 45, 43, 41, 39, 37, 35, 33, 31, 29, 27, 25, 23, 21, 19, 17, 15, 13, 11, 9, 7, 5), (60, 61, 63, 62), (62, 63, 1, 0), (0, 2, 4, 6, 8, 10, 12, 14, 16, 18, 20, 22, 24, 26, 28, 30, 32, 34, 36, 38, 40, 42, 44, 46, 48, 50, 52, 54, 56, 58, 60, 62)])
_uv = me_cylinder_002.uv_layers.new(name='UVMap')
_uv.uv.foreach_set('vector', [1.0, 0.5, 1.0, 1.0, 0.9688, 1.0, 0.9688, 0.5, 0.9688, 0.5, 0.9688, 1.0, 0.9375, 1.0, 0.9375, 0.5, 0.9375, 0.5, 0.9375, 1.0, 0.9062, 1.0, 0.9062, 0.5, 0.9062, 0.5, 0.9062, 1.0, 0.875, 1.0, 0.875, 0.5, 0.875, 0.5, 0.875, 1.0, 0.8438, 1.0, 0.8438, 0.5, 0.8438, 0.5, 0.8438, 1.0, 0.8125, 1.0, 0.8125, 0.5, 0.8125, 0.5, 0.8125, 1.0, 0.7812, 1.0, 0.7812, 0.5, 0.7812, 0.5, 0.7812, 1.0, 0.75, 1.0, 0.75, 0.5, 0.75, 0.5, 0.75, 1.0, 0.7188, 1.0, 0.7188, 0.5, 0.7188, 0.5, 0.7188, 1.0, 0.6875, 1.0, 0.6875, 0.5, 0.6875, 0.5, 0.6875, 1.0, 0.6562, 1.0, 0.6562, 0.5, 0.6562, 0.5, 0.6562, 1.0, 0.625, 1.0, 0.625, 0.5, 0.625, 0.5, 0.625, 1.0, 0.5938, 1.0, 0.5938, 0.5, 0.5938, 0.5, 0.5938, 1.0, 0.5625, 1.0, 0.5625, 0.5, 0.5625, 0.5, 0.5625, 1.0, 0.5312, 1.0, 0.5312, 0.5, 0.5312, 0.5, 0.5312, 1.0, 0.5, 1.0, 0.5, 0.5, 0.5, 0.5, 0.5, 1.0, 0.4688, 1.0, 0.4688, 0.5, 0.4688, 0.5, 0.4688, 1.0, 0.4375, 1.0, 0.4375, 0.5, 0.4375, 0.5, 0.4375, 1.0, 0.4062, 1.0, 0.4062, 0.5, 0.4062, 0.5, 0.4062, 1.0, 0.375, 1.0, 0.375, 0.5, 0.375, 0.5, 0.375, 1.0, 0.3438, 1.0, 0.3438, 0.5, 0.3438, 0.5, 0.3438, 1.0, 0.3125, 1.0, 0.3125, 0.5, 0.3125, 0.5, 0.3125, 1.0, 0.2812, 1.0, 0.2812, 0.5, 0.2812, 0.5, 0.2812, 1.0, 0.25, 1.0, 0.25, 0.5, 0.25, 0.5, 0.25, 1.0, 0.2188, 1.0, 0.2188, 0.5, 0.2188, 0.5, 0.2188, 1.0, 0.1875, 1.0, 0.1875, 0.5, 0.1875, 0.5, 0.1875, 1.0, 0.1562, 1.0, 0.1562, 0.5, 0.1562, 0.5, 0.1562, 1.0, 0.125, 1.0, 0.125, 0.5, 0.125, 0.5, 0.125, 1.0, 0.09375, 1.0, 0.09375, 0.5, 0.09375, 0.5, 0.09375, 1.0, 0.0625, 1.0, 0.0625, 0.5, 0.2968, 0.4854, 0.25, 0.49, 0.2032, 0.4854, 0.1582, 0.4717, 0.1167, 0.4496, 0.08029, 0.4197, 0.05045, 0.3833, 0.02827, 0.3418, 0.01461, 0.2968, 0.01, 0.25, 0.01461, 0.2032, 0.02827, 0.1582, 0.05045, 0.1167, 0.08029, 0.08029, 0.1167, 0.05045, 0.1582, 0.02827, 0.2032, 0.01461, 0.25, 0.01, 0.2968, 0.01461, 0.3418, 0.02827, 0.3833, 0.05045, 0.4197, 0.08029, 0.4496, 0.1167, 0.4717, 0.1582, 0.4854, 0.2032, 0.49, 0.25, 0.4854, 0.2968, 0.4717, 0.3418, 0.4496, 0.3833, 0.4197, 0.4197, 0.3833, 0.4496, 0.3418, 0.4717, 0.0625, 0.5, 0.0625, 1.0, 0.03125, 1.0, 0.03125, 0.5, 0.03125, 0.5, 0.03125, 1.0, 0.0, 1.0, 0.0, 0.5, 0.75, 0.49, 0.7968, 0.4854, 0.8418, 0.4717, 0.8833, 0.4496, 0.9197, 0.4197, 0.9496, 0.3833, 0.9717, 0.3418, 0.9854, 0.2968, 0.99, 0.25, 0.9854, 0.2032, 0.9717, 0.1582, 0.9496, 0.1167, 0.9197, 0.08029, 0.8833, 0.05045, 0.8418, 0.02827, 0.7968, 0.01461, 0.75, 0.01, 0.7032, 0.01461, 0.6582, 0.02827, 0.6167, 0.05045, 0.5803, 0.08029, 0.5504, 0.1167, 0.5283, 0.1582, 0.5146, 0.2032, 0.51, 0.25, 0.5146, 0.2968, 0.5283, 0.3418, 0.5504, 0.3833, 0.5803, 0.4197, 0.6167, 0.4496, 0.6582, 0.4717, 0.7032, 0.4854])
me_cylinder_002.materials.append(mat_material_001)
me_cylinder_002.use_remesh_fix_poles = True
me_cylinder_002.use_remesh_preserve_attributes = False
me_cylinder_002.update()

# ---- objects
ob_torus_001 = bpy.data.objects.new('Torus.001', me_torus_001)
ob_torus_004 = bpy.data.objects.new('Torus.004', me_torus_004)
ob_torus_002 = bpy.data.objects.new('Torus.002', me_torus_005)
ob_cube = bpy.data.objects.new('Cube', me_cube_001)
ob_cylinder = bpy.data.objects.new('Cylinder', me_cylinder_001)
ob_cylinder_001 = bpy.data.objects.new('Cylinder.001', me_cylinder_002)

# ---- transforms, parenting, visibility, modifiers, constraints
ob_torus_001.location = (0.0, 0.0, 0.8811)
ob_torus_001.scale = (1.52, 1.52, 3.486)
_m = ob_torus_001.modifiers.new('Subdivision', 'SUBSURF')
ob_torus_004.location = (0.0, 0.0, 0.8811)
ob_torus_004.scale = (1.78, 1.78, 3.486)
_m = ob_torus_004.modifiers.new('Subdivision', 'SUBSURF')
ob_torus_002.location = (0.0, 0.0, -0.9151)
ob_torus_002.scale = (1.848, 1.848, 3.486)
_m = ob_torus_002.modifiers.new('Subdivision', 'SUBSURF')
ob_cube.location = (0.0, -2.021, 0.0)
ob_cube.scale = (0.1696, 0.07451, 2.338)
ob_cylinder.location = (0.0, 0.0, 2.228)
ob_cylinder.scale = (1.692, 1.692, 0.09042)
ob_cylinder_001.location = (0.0, 0.0, -2.195)
ob_cylinder_001.scale = (1.692, 1.692, 0.09042)

# ---- collection membership
col_collection.objects.link(ob_torus_001)
col_collection.objects.link(ob_torus_004)
col_collection.objects.link(ob_torus_002)
col_collection.objects.link(ob_cube)
col_collection.objects.link(ob_cylinder)
col_collection.objects.link(ob_cylinder_001)

# ---- scene / render settings (as saved in the file)
scene.frame_start = 1; scene.frame_end = 250; scene.frame_set(1)
scene.render.engine = 'BLENDER_EEVEE_NEXT'
scene.cycles.use_denoising = False
scene.cycles.samples = 128
scene.cycles.sampling_pattern = 'TABULATED_SOBOL'
scene.cycles.use_adaptive_sampling = False
scene.cycles.use_light_tree = False
scene.view_settings.view_transform = 'Filmic'
bpy.context.view_layer.update()

# ---- added for rendering (the .blend has no active camera and no usable light): camera, sun
cam_auto = bpy.data.cameras.new('AutoCamera')
cam_auto.lens = 50.0
cam_auto.sensor_width = 36.0
cam_auto.clip_end = 1000.0
ob_auto_camera = bpy.data.objects.new('AutoCamera', cam_auto)
scene.collection.objects.link(ob_auto_camera)
ob_auto_camera.location = (7.39787, -8.87744, 5.93484)
ob_auto_camera.rotation_euler = (1.09748, -7.21219e-08, 0.694738)
scene.camera = ob_auto_camera
light_auto_sun = bpy.data.lights.new('AutoSun', 'SUN')
light_auto_sun.energy = 3.0
light_auto_sun.angle = 0.0523599
ob_auto_sun = bpy.data.objects.new('AutoSun', light_auto_sun)
scene.collection.objects.link(ob_auto_sun)
ob_auto_sun.rotation_euler = (0.872665, 0.174533, 0.523599)
bpy.context.view_layer.update()

